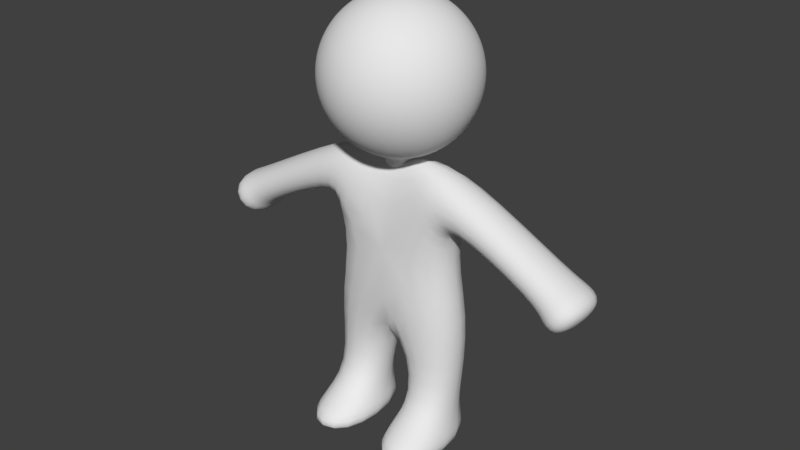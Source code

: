 # Source: Body0pinkOld.blend  (saved by Blender 2.77.0; exported with 4.5.12 LTS)
import bpy
from mathutils import Matrix  # noqa: F401  (used for matrix-valued properties, if any)

bpy.ops.wm.read_factory_settings(use_empty=True)
scene = bpy.context.scene
scene.name = 'Scene'

# ---- collections
col_collection_1 = bpy.data.collections.new('Collection 1'); scene.collection.children.link(col_collection_1)

# ---- materials (node trees are filled in below, after node groups)
mat_characters = bpy.data.materials.new('Characters')
mat_characters.alpha_threshold = 0.0
mat_characters.use_transparent_shadow = False
mat_characters.roughness = 0.5

# ---- material node trees

# ---- world
world_world = bpy.data.worlds.new('World'); scene.world = world_world
world_world.color = (0.05088, 0.05088, 0.05088)
world_world.use_sun_shadow = False
world_world.sun_shadow_jitter_overblur = 0.0
world_world.cycles.sampling_method = 'MANUAL'
world_world.light_settings.ao_factor = 0.1

# ---- meshes
me_sphere = bpy.data.meshes.new('Sphere')
me_sphere.from_pydata([(-0.1662, 3.828e-06, 2.233), (-0.326, 3.828e-06, 2.185), (-0.4733, 3.828e-06, 2.106), (-0.6024, 3.828e-06, 2.0), (-0.7084, 3.828e-06, 1.871), (-0.7871, 3.828e-06, 1.724), (-0.8356, 3.828e-06, 1.564), (-0.852, 3.828e-06, 1.398), (-0.8356, 3.828e-06, 1.231), (-0.7871, 3.828e-06, 1.071), (-0.7084, 3.828e-06, 0.9242), (-0.6024, 3.828e-06, 0.7951), (-0.4733, 3.828e-06, 0.6891), (-0.326, 3.828e-06, 0.6104), (-0.1662, 3.828e-06, 0.5619), (-0.163, 0.03243, 2.233), (-0.3198, 0.06361, 2.185), (-0.4642, 0.09234, 2.106), (-0.5908, 0.1175, 2.0), (-0.6948, 0.1382, 1.871), (-0.772, 0.1536, 1.724), (-0.8195, 0.163, 1.564), (-0.8356, 0.1662, 1.398), (-0.8195, 0.163, 1.231), (-0.772, 0.1536, 1.071), (-0.6948, 0.1382, 0.9242), (-0.5908, 0.1175, 0.7951), (-0.4642, 0.09234, 0.6891), (-0.3198, 0.06361, 0.6104), (-0.163, 0.03243, 0.5619), (-0.1536, 0.06361, 2.233), (-0.3012, 0.1248, 2.185), (-0.4373, 0.1811, 2.106), (-0.5566, 0.2305, 2.0), (-0.6545, 0.2711, 1.871), (-0.7272, 0.3012, 1.724), (-0.772, 0.3198, 1.564), (-0.7871, 0.326, 1.398), (-0.772, 0.3198, 1.231), (-0.7272, 0.3012, 1.071), (-0.6545, 0.2711, 0.9242), (-0.5566, 0.2305, 0.7951), (-0.4373, 0.1811, 0.6891), (-0.3012, 0.1248, 0.6104), (-0.1536, 0.06361, 0.5619), (-0.1382, 0.09234, 2.233), (-0.2711, 0.1811, 2.185), (-0.3936, 0.263, 2.106), (-0.5009, 0.3347, 2.0), (-0.589, 0.3936, 1.871), (-0.6545, 0.4373, 1.724), (-0.6948, 0.4642, 1.564), (-0.7084, 0.4733, 1.398), (-0.6948, 0.4642, 1.231), (-0.6545, 0.4373, 1.071), (-0.589, 0.3936, 0.9242), (-0.5009, 0.3347, 0.7951), (-0.3936, 0.263, 0.6891), (-0.2711, 0.1811, 0.6104), (-0.1382, 0.09234, 0.5619), (-0.1175, 0.1175, 2.233), (-0.2305, 0.2305, 2.185), (-0.3347, 0.3347, 2.106), (-0.426, 0.426, 2.0), (-0.5009, 0.5009, 1.871), (-0.5566, 0.5566, 1.724), (-0.5908, 0.5909, 1.564), (-0.6024, 0.6024, 1.398), (-0.5908, 0.5909, 1.231), (-0.5566, 0.5566, 1.071), (-0.5009, 0.5009, 0.9242), (-0.426, 0.426, 0.7951), (-0.3347, 0.3347, 0.6891), (-0.2305, 0.2305, 0.6104), (-0.1175, 0.1175, 0.5619), (-0.09234, 0.1382, 2.233), (-0.1811, 0.2711, 2.185), (-0.263, 0.3936, 2.106), (-0.3347, 0.5009, 2.0), (-0.3936, 0.589, 1.871), (-0.4373, 0.6545, 1.724), (-0.4642, 0.6948, 1.564), (-0.4733, 0.7084, 1.398), (-0.4642, 0.6948, 1.231), (-0.4373, 0.6545, 1.071), (-0.3936, 0.589, 0.9242), (-0.3347, 0.5009, 0.7951), (-0.263, 0.3936, 0.6891), (-0.1811, 0.2711, 0.6104), (-0.09234, 0.1382, 0.5619), (-0.0636, 0.1536, 2.233), (-0.1248, 0.3012, 2.185), (-0.1811, 0.4373, 2.106), (-0.2305, 0.5566, 2.0), (-0.2711, 0.6545, 1.871), (-0.3012, 0.7272, 1.724), (-0.3198, 0.772, 1.564), (-0.326, 0.7871, 1.398), (-0.3198, 0.772, 1.231), (-0.3012, 0.7272, 1.071), (-0.2711, 0.6545, 0.9242), (-0.2305, 0.5566, 0.7951), (-0.1811, 0.4373, 0.6891), (-0.1248, 0.3012, 0.6104), (-0.0636, 0.1536, 0.5619), (-0.03243, 0.163, 2.233), (-0.0636, 0.3198, 2.185), (-0.09234, 0.4642, 2.106), (-0.1175, 0.5909, 2.0), (-0.1382, 0.6948, 1.871), (-0.1536, 0.772, 1.724), (-0.163, 0.8195, 1.564), (-0.1662, 0.8356, 1.398), (-0.163, 0.8195, 1.231), (-0.1536, 0.772, 1.071), (-0.1382, 0.6948, 0.9242), (-0.1175, 0.5909, 0.7951), (-0.09234, 0.4642, 0.6891), (-0.0636, 0.3198, 0.6104), (-0.03243, 0.163, 0.5619), (7.029e-07, 0.1662, 2.233), (7.029e-07, 0.326, 2.185), (7.029e-07, 0.4733, 2.106), (7.029e-07, 0.6024, 2.0), (7.029e-07, 0.7084, 1.871), (6.014e-07, 0.7871, 1.724), (7.029e-07, 0.8356, 1.564), (7.029e-07, 0.852, 1.398), (7.029e-07, 0.8356, 1.231), (6.014e-07, 0.7871, 1.071), (7.029e-07, 0.7084, 0.9242), (7.029e-07, 0.6024, 0.7951), (7.029e-07, 0.4733, 0.6891), (7.029e-07, 0.326, 0.6104), (7.029e-07, 0.1662, 0.5619), (0.03243, 0.163, 2.233), (0.06361, 0.3198, 2.185), (0.09234, 0.4642, 2.106), (0.1175, 0.5909, 2.0), (0.1382, 0.6948, 1.871), (0.1536, 0.772, 1.724), (0.163, 0.8195, 1.564), (0.1662, 0.8356, 1.398), (0.163, 0.8195, 1.231), (0.1536, 0.772, 1.071), (0.1382, 0.6948, 0.9242), (0.1175, 0.5909, 0.7951), (0.09234, 0.4642, 0.6891), (0.06361, 0.3198, 0.6104), (0.03243, 0.163, 0.5619), (0.06361, 0.1536, 2.233), (0.1248, 0.3012, 2.185), (0.1811, 0.4373, 2.106), (0.2305, 0.5566, 2.0), (0.2711, 0.6545, 1.871), (0.3012, 0.7272, 1.724), (0.3198, 0.772, 1.564), (0.326, 0.7871, 1.398), (0.3198, 0.772, 1.231), (0.3012, 0.7272, 1.071), (0.2711, 0.6545, 0.9242), (0.2305, 0.5566, 0.7951), (0.1811, 0.4373, 0.6891), (0.1248, 0.3012, 0.6104), (0.06361, 0.1536, 0.5619), (0.09234, 0.1382, 2.233), (0.1811, 0.2711, 2.185), (0.263, 0.3936, 2.106), (0.3347, 0.5009, 2.0), (0.3936, 0.589, 1.871), (0.4373, 0.6545, 1.724), (0.4642, 0.6948, 1.564), (0.4733, 0.7084, 1.398), (0.4642, 0.6948, 1.231), (0.4373, 0.6545, 1.071), (0.3936, 0.589, 0.9242), (0.3347, 0.5009, 0.7951), (0.263, 0.3936, 0.6891), (0.1811, 0.2711, 0.6104), (0.09234, 0.1382, 0.5619), (0.1175, 0.1175, 2.233), (0.2305, 0.2305, 2.185), (0.3347, 0.3347, 2.106), (0.426, 0.426, 2.0), (0.5009, 0.5009, 1.871), (0.5566, 0.5566, 1.724), (0.5908, 0.5909, 1.564), (0.6024, 0.6024, 1.398), (0.5908, 0.5909, 1.231), (0.5566, 0.5566, 1.071), (0.5009, 0.5009, 0.9242), (0.426, 0.426, 0.7951), (0.3347, 0.3347, 0.6891), (0.2305, 0.2305, 0.6104), (0.1175, 0.1175, 0.5619), (0.1382, 0.09234, 2.233), (0.2711, 0.1811, 2.185), (0.3936, 0.263, 2.106), (0.5009, 0.3347, 2.0), (0.589, 0.3936, 1.871), (0.6545, 0.4373, 1.724), (0.6948, 0.4642, 1.564), (0.7084, 0.4733, 1.398), (0.6948, 0.4642, 1.231), (0.6545, 0.4373, 1.071), (0.589, 0.3936, 0.9242), (0.5009, 0.3347, 0.7951), (0.3936, 0.263, 0.6891), (0.2711, 0.1811, 0.6104), (0.1382, 0.09234, 0.5619), (0.1536, 0.06361, 2.233), (0.3012, 0.1248, 2.185), (0.4373, 0.1811, 2.106), (0.5566, 0.2305, 2.0), (0.6545, 0.2711, 1.871), (0.7272, 0.3012, 1.724), (0.772, 0.3198, 1.564), (0.7871, 0.326, 1.398), (0.772, 0.3198, 1.231), (0.7272, 0.3012, 1.071), (0.6545, 0.2711, 0.9242), (0.5566, 0.2305, 0.7951), (0.4373, 0.1811, 0.6891), (0.3012, 0.1248, 0.6104), (0.1536, 0.06361, 0.5619), (0.163, 0.03243, 2.233), (0.3198, 0.06361, 2.185), (0.4642, 0.09234, 2.106), (0.5908, 0.1175, 2.0), (0.6948, 0.1382, 1.871), (0.772, 0.1536, 1.724), (0.8195, 0.163, 1.564), (0.8356, 0.1662, 1.398), (0.8195, 0.163, 1.231), (0.772, 0.1536, 1.071), (0.6948, 0.1382, 0.9242), (0.5908, 0.1175, 0.7951), (0.4642, 0.09234, 0.6891), (0.3198, 0.06361, 0.6104), (0.163, 0.03243, 0.5619), (0.1662, 3.828e-06, 2.233), (0.326, 3.828e-06, 2.185), (0.4733, 3.828e-06, 2.106), (0.6024, 3.828e-06, 2.0), (0.7084, 3.828e-06, 1.871), (0.7871, 3.828e-06, 1.724), (0.8356, 3.828e-06, 1.564), (0.852, 3.828e-06, 1.398), (0.8356, 3.828e-06, 1.231), (0.7871, 3.828e-06, 1.071), (0.7084, 3.828e-06, 0.9242), (0.6024, 3.828e-06, 0.7951), (0.4733, 3.828e-06, 0.6891), (0.326, 3.828e-06, 0.6104), (0.1662, 3.828e-06, 0.5619), (0.163, -0.03242, 2.233), (0.3198, -0.0636, 2.185), (0.4642, -0.09234, 2.106), (0.5908, -0.1175, 2.0), (0.6948, -0.1382, 1.871), (0.772, -0.1536, 1.724), (0.8195, -0.163, 1.564), (0.8356, -0.1662, 1.398), (0.8195, -0.163, 1.231), (0.772, -0.1536, 1.071), (0.6948, -0.1382, 0.9242), (0.5908, -0.1175, 0.7951), (0.4642, -0.09234, 0.6891), (0.3198, -0.0636, 0.6104), (0.163, -0.03242, 0.5619), (0.1536, -0.0636, 2.233), (0.3012, -0.1248, 2.185), (0.4373, -0.1811, 2.106), (0.5566, -0.2305, 2.0), (0.6545, -0.2711, 1.871), (0.7272, -0.3012, 1.724), (0.772, -0.3198, 1.564), (0.7871, -0.326, 1.398), (0.772, -0.3198, 1.231), (0.7272, -0.3012, 1.071), (0.6545, -0.2711, 0.9242), (0.5566, -0.2305, 0.7951), (0.4373, -0.1811, 0.6891), (0.3012, -0.1248, 0.6104), (0.1536, -0.0636, 0.5619), (0.1382, -0.09234, 2.233), (0.2711, -0.1811, 2.185), (0.3936, -0.263, 2.106), (0.5009, -0.3347, 2.0), (0.589, -0.3935, 1.871), (0.6545, -0.4373, 1.724), (0.6948, -0.4642, 1.564), (0.7084, -0.4733, 1.398), (0.6948, -0.4642, 1.231), (0.6545, -0.4373, 1.071), (0.589, -0.3935, 0.9242), (0.5009, -0.3347, 0.7951), (0.3936, -0.263, 0.6891), (0.2711, -0.1811, 0.6104), (0.1382, -0.09234, 0.5619), (0.1175, -0.1175, 2.233), (0.2305, -0.2305, 2.185), (0.3347, -0.3347, 2.106), (0.426, -0.426, 2.0), (0.5009, -0.5009, 1.871), (0.5566, -0.5566, 1.724), (0.5908, -0.5908, 1.564), (0.6024, -0.6024, 1.398), (0.5908, -0.5908, 1.231), (0.5566, -0.5566, 1.071), (0.5009, -0.5009, 0.9242), (0.426, -0.426, 0.7951), (0.3347, -0.3347, 0.6891), (0.2305, -0.2305, 0.6104), (0.1175, -0.1175, 0.5619), (0.09234, -0.1382, 2.233), (0.1811, -0.2711, 2.185), (0.263, -0.3935, 2.106), (0.3347, -0.5009, 2.0), (0.3936, -0.589, 1.871), (0.4373, -0.6544, 1.724), (0.4642, -0.6948, 1.564), (0.4733, -0.7084, 1.398), (0.4642, -0.6948, 1.231), (0.4373, -0.6544, 1.071), (0.3936, -0.589, 0.9242), (0.3347, -0.5009, 0.7951), (0.263, -0.3935, 0.6891), (0.1811, -0.2711, 0.6104), (0.09234, -0.1382, 0.5619), (0.06361, -0.1536, 2.233), (0.1248, -0.3012, 2.185), (0.1811, -0.4373, 2.106), (0.2305, -0.5566, 2.0), (0.2711, -0.6544, 1.871), (0.3012, -0.7272, 1.724), (0.3198, -0.772, 1.564), (0.326, -0.7871, 1.398), (0.3198, -0.772, 1.231), (0.3012, -0.7272, 1.071), (0.2711, -0.6544, 0.9242), (0.2305, -0.5566, 0.7951), (0.1811, -0.4373, 0.6891), (0.1248, -0.3012, 0.6104), (0.06361, -0.1536, 0.5619), (0.03243, -0.163, 2.233), (0.06361, -0.3198, 2.185), (0.09234, -0.4642, 2.106), (0.1175, -0.5908, 2.0), (0.1382, -0.6948, 1.871), (0.1536, -0.772, 1.724), (0.163, -0.8195, 1.564), (0.1662, -0.8356, 1.398), (0.163, -0.8195, 1.231), (0.1536, -0.772, 1.071), (0.1382, -0.6948, 0.9242), (0.1175, -0.5908, 0.7951), (0.09234, -0.4642, 0.6891), (0.06361, -0.3198, 0.6104), (0.03243, -0.163, 0.5619), (7.029e-07, -0.1662, 2.233), (6.014e-07, -0.326, 2.185), (6.014e-07, -0.4733, 2.106), (6.014e-07, -0.6024, 2.0), (4.998e-07, -0.7084, 1.871), (7.029e-07, -0.7871, 1.724), (4.998e-07, -0.8356, 1.564), (4.998e-07, -0.852, 1.398), (4.998e-07, -0.8356, 1.231), (7.029e-07, -0.7871, 1.071), (4.998e-07, -0.7084, 0.9242), (6.014e-07, -0.6024, 0.7951), (6.014e-07, -0.4733, 0.6891), (6.014e-07, -0.326, 0.6104), (7.029e-07, -0.1662, 0.5619), (-0.03243, -0.163, 2.233), (-0.0636, -0.3198, 2.185), (-0.09234, -0.4642, 2.106), (-0.1175, -0.5908, 2.0), (-0.1382, -0.6948, 1.871), (-0.1536, -0.772, 1.724), (-0.163, -0.8195, 1.564), (-0.1662, -0.8356, 1.398), (-0.163, -0.8195, 1.231), (-0.1536, -0.772, 1.071), (-0.1382, -0.6948, 0.9242), (-0.1175, -0.5908, 0.7951), (-0.09234, -0.4642, 0.6891), (-0.0636, -0.3198, 0.6104), (-0.03243, -0.163, 0.5619), (-0.0636, -0.1536, 2.233), (-0.1248, -0.3012, 2.185), (-0.1811, -0.4373, 2.106), (-0.2305, -0.5566, 2.0), (-0.2711, -0.6544, 1.871), (-0.3012, -0.7272, 1.724), (-0.3198, -0.772, 1.564), (-0.326, -0.7871, 1.398), (-0.3198, -0.772, 1.231), (-0.3012, -0.7272, 1.071), (-0.2711, -0.6544, 0.9242), (-0.2305, -0.5566, 0.7951), (-0.1811, -0.4373, 0.6891), (-0.1248, -0.3012, 0.6104), (-0.0636, -0.1536, 0.5619), (-0.09234, -0.1382, 2.233), (-0.1811, -0.2711, 2.185), (-0.263, -0.3935, 2.106), (-0.3347, -0.5009, 2.0), (-0.3936, -0.589, 1.871), (-0.4373, -0.6544, 1.724), (-0.4642, -0.6948, 1.564), (-0.4733, -0.7084, 1.398), (-0.4642, -0.6948, 1.231), (-0.4373, -0.6544, 1.071), (-0.3936, -0.589, 0.9242), (-0.3347, -0.5009, 0.7951), (-0.263, -0.3935, 0.6891), (-0.1811, -0.2711, 0.6104), (-0.09234, -0.1382, 0.5619), (-0.1175, -0.1175, 2.233), (-0.2305, -0.2305, 2.185), (-0.3347, -0.3347, 2.106), (-0.426, -0.426, 2.0), (-0.5009, -0.5009, 1.871), (-0.5566, -0.5566, 1.724), (-0.5908, -0.5908, 1.564), (-0.6024, -0.6024, 1.398), (-0.5908, -0.5908, 1.231), (-0.5566, -0.5566, 1.071), (-0.5009, -0.5009, 0.9242), (-0.426, -0.426, 0.7951), (-0.3347, -0.3347, 0.6891), (-0.2305, -0.2305, 0.6104), (-0.1175, -0.1175, 0.5619), (-0.1382, -0.09234, 2.233), (-0.2711, -0.1811, 2.185), (-0.3936, -0.263, 2.106), (-0.5009, -0.3347, 2.0), (-0.589, -0.3935, 1.871), (-0.6545, -0.4373, 1.724), (-0.6948, -0.4642, 1.564), (-0.7084, -0.4733, 1.398), (-0.6948, -0.4642, 1.231), (-0.6545, -0.4373, 1.071), (-0.589, -0.3935, 0.9242), (-0.5009, -0.3347, 0.7951), (-0.3936, -0.263, 0.6891), (-0.2711, -0.1811, 0.6104), (-0.1382, -0.09234, 0.5619), (3.982e-07, 3.828e-06, 2.249), (-0.1536, -0.0636, 2.233), (-0.3012, -0.1248, 2.185), (-0.4373, -0.1811, 2.106), (-0.5566, -0.2305, 2.0), (-0.6545, -0.2711, 1.871), (-0.7272, -0.3012, 1.724), (-0.772, -0.3198, 1.564), (-0.7871, -0.326, 1.398), (-0.772, -0.3198, 1.231), (-0.7272, -0.3012, 1.071), (-0.6545, -0.2711, 0.9242), (-0.5566, -0.2305, 0.7951), (-0.4373, -0.1811, 0.6891), (-0.3012, -0.1248, 0.6104), (-0.1536, -0.0636, 0.5619), (-0.163, -0.03242, 2.233), (-0.3198, -0.0636, 2.185), (-0.4642, -0.09234, 2.106), (-0.5908, -0.1175, 2.0), (-0.6948, -0.1382, 1.871), (-0.772, -0.1536, 1.724), (-0.8195, -0.163, 1.564), (-0.8356, -0.1662, 1.398), (-0.8195, -0.163, 1.231), (-0.772, -0.1536, 1.071), (-0.6948, -0.1382, 0.9242), (-0.5908, -0.1175, 0.7951), (-0.4642, -0.09234, 0.6891), (-0.3198, -0.0636, 0.6104), (-0.163, -0.03242, 0.5619), (-0.163, 0.03243, 0.4203), (-0.1662, 3.828e-06, 0.4203), (-0.1536, 0.06361, 0.4203), (-0.1382, 0.09234, 0.4203), (-0.1175, 0.1175, 0.4203), (-0.09234, 0.1382, 0.4203), (-0.0636, 0.1536, 0.4203), (-0.03243, 0.163, 0.4203), (7.029e-07, 0.1662, 0.4203), (0.03243, 0.163, 0.4203), (0.06361, 0.1536, 0.4203), (0.09234, 0.1382, 0.4203), (0.1175, 0.1175, 0.4203), (0.1382, 0.09234, 0.4203), (0.1536, 0.06361, 0.4203), (0.163, 0.03243, 0.4203), (0.1662, 3.828e-06, 0.4203), (0.163, -0.03242, 0.4203), (0.1536, -0.0636, 0.4203), (0.1382, -0.09234, 0.4203), (0.1175, -0.1175, 0.4203), (0.09234, -0.1382, 0.4203), (7.029e-07, 3.828e-06, 0.404), (0.06361, -0.1536, 0.4203), (0.03243, -0.163, 0.4203), (7.029e-07, -0.1662, 0.4203), (-0.03243, -0.163, 0.4203), (-0.0636, -0.1536, 0.4203), (-0.09234, -0.1382, 0.4203), (-0.1175, -0.1175, 0.4203), (-0.1382, -0.09234, 0.4203), (-0.1536, -0.0636, 0.4203), (-0.163, -0.03242, 0.4203), (-0.7899, -0.2907, -0.009315), (-0.7899, 0.2907, -0.009315), (0.7899, 0.2907, -0.009315), (0.7899, -0.2907, -0.009315), (0.7482, 0.2907, 0.5478), (0.7482, -0.2907, 0.5478), (-0.7482, 0.2907, 0.5478), (-0.7482, -0.2907, 0.5478), (-0.679, 0.4329, -0.2373), (-0.679, -0.4329, -0.2373), (0.679, -0.4329, -0.2373), (0.679, 0.4329, -0.2373), (0.2743, 0.2253, 0.6133), (0.2743, -0.2253, 0.6133), (-0.2743, -0.2253, 0.6133), (-0.2743, 0.2253, 0.6133), (1.806, -0.2905, -0.5279), (1.806, 0.2905, -0.5279), (2.077, 0.2905, -0.201), (2.077, -0.2905, -0.201), (-1.806, 0.2905, -0.5279), (-1.806, -0.2905, -0.5279), (-2.077, -0.2905, -0.201), (-2.077, 0.2905, -0.201), (-0.8729, 0.4598, -1.195), (-0.8729, -0.3473, -1.195), (0.8729, -0.3473, -1.195), (0.8729, 0.4598, -1.195), (3.472e-07, -0.3473, -1.224), (3.623e-07, 0.4598, -1.224), (-0.243, 0.2901, -2.282), (-0.7381, 0.2901, -2.282), (-0.7381, -0.1775, -2.282), (-0.243, -0.1775, -2.282), (0.7381, -0.1775, -2.282), (0.7381, 0.2901, -2.282), (0.243, -0.1775, -2.282), (0.243, 0.2901, -2.282), (1.873, -0.3631, -0.6525), (1.873, 0.3631, -0.6525), (2.212, 0.3631, -0.2439), (2.212, -0.3631, -0.2439), (2.075, -0.3631, -0.82), (2.075, 0.3631, -0.82), (2.414, 0.3631, -0.4114), (2.414, -0.3631, -0.4114), (-1.873, 0.3631, -0.6525), (-1.873, -0.3631, -0.6525), (-2.212, -0.3631, -0.2439), (-2.212, 0.3631, -0.2439), (-2.075, 0.3631, -0.82), (-2.075, -0.3631, -0.82), (-2.414, -0.3631, -0.4114), (-2.414, 0.3631, -0.4114), (-0.1193, 0.4351, -2.544), (-0.8619, 0.4351, -2.544), (-0.8619, -0.8773, -2.544), (-0.1193, -0.8773, -2.544), (0.8619, -0.8773, -2.544), (0.8619, 0.3936, -2.544), (0.1193, -0.8773, -2.544), (0.1193, 0.3936, -2.544), (-0.1193, 0.4351, -2.807), (-0.8619, 0.4351, -2.807), (-0.8619, -0.8773, -2.807), (-0.1193, -0.8773, -2.807), (0.8619, -0.8773, -2.807), (0.8619, 0.3936, -2.807), (0.1193, -0.8773, -2.807), (0.1193, 0.3936, -2.807)], [], [(9, 8, 23, 24), (2, 1, 16, 17), (10, 9, 24, 25), (3, 2, 17, 18), (11, 10, 25, 26), (4, 3, 18, 19), (12, 11, 26, 27), (5, 4, 19, 20), (13, 12, 27, 28), (6, 5, 20, 21), (14, 13, 28, 29), (7, 6, 21, 22), (0, 450, 15), (119, 134, 489, 488), (8, 7, 22, 23), (1, 0, 15, 16), (239, 254, 497, 496), (23, 22, 37, 38), (16, 15, 30, 31), (24, 23, 38, 39), (17, 16, 31, 32), (25, 24, 39, 40), (18, 17, 32, 33), (26, 25, 40, 41), (19, 18, 33, 34), (27, 26, 41, 42), (20, 19, 34, 35), (28, 27, 42, 43), (21, 20, 35, 36), (29, 28, 43, 44), (22, 21, 36, 37), (15, 450, 30), (42, 41, 56, 57), (35, 34, 49, 50), (43, 42, 57, 58), (36, 35, 50, 51), (44, 43, 58, 59), (37, 36, 51, 52), (30, 450, 45), (14, 29, 481, 482), (38, 37, 52, 53), (31, 30, 45, 46), (39, 38, 53, 54), (32, 31, 46, 47), (40, 39, 54, 55), (33, 32, 47, 48), (41, 40, 55, 56), (34, 33, 48, 49), (46, 45, 60, 61), (54, 53, 68, 69), (47, 46, 61, 62), (55, 54, 69, 70), (48, 47, 62, 63), (56, 55, 70, 71), (49, 48, 63, 64), (57, 56, 71, 72), (50, 49, 64, 65), (58, 57, 72, 73), (51, 50, 65, 66), (59, 58, 73, 74), (52, 51, 66, 67), (45, 450, 60), (404, 419, 509, 508), (53, 52, 67, 68), (65, 64, 79, 80), (73, 72, 87, 88), (66, 65, 80, 81), (74, 73, 88, 89), (67, 66, 81, 82), (60, 450, 75), (284, 299, 500, 499), (68, 67, 82, 83), (61, 60, 75, 76), (69, 68, 83, 84), (62, 61, 76, 77), (70, 69, 84, 85), (63, 62, 77, 78), (71, 70, 85, 86), (64, 63, 78, 79), (72, 71, 86, 87), (84, 83, 98, 99), (77, 76, 91, 92), (85, 84, 99, 100), (78, 77, 92, 93), (86, 85, 100, 101), (79, 78, 93, 94), (87, 86, 101, 102), (80, 79, 94, 95), (88, 87, 102, 103), (81, 80, 95, 96), (89, 88, 103, 104), (82, 81, 96, 97), (75, 450, 90), (449, 465, 512, 511), (83, 82, 97, 98), (76, 75, 90, 91), (103, 102, 117, 118), (96, 95, 110, 111), (104, 103, 118, 119), (97, 96, 111, 112), (90, 450, 105), (44, 59, 484, 483), (98, 97, 112, 113), (91, 90, 105, 106), (99, 98, 113, 114), (92, 91, 106, 107), (100, 99, 114, 115), (93, 92, 107, 108), (101, 100, 115, 116), (94, 93, 108, 109), (102, 101, 116, 117), (95, 94, 109, 110), (107, 106, 121, 122), (115, 114, 129, 130), (108, 107, 122, 123), (116, 115, 130, 131), (109, 108, 123, 124), (117, 116, 131, 132), (110, 109, 124, 125), (118, 117, 132, 133), (111, 110, 125, 126), (119, 118, 133, 134), (112, 111, 126, 127), (105, 450, 120), (89, 104, 487, 486), (113, 112, 127, 128), (106, 105, 120, 121), (114, 113, 128, 129), (126, 125, 140, 141), (134, 133, 148, 149), (127, 126, 141, 142), (120, 450, 135), (209, 224, 495, 494), (128, 127, 142, 143), (121, 120, 135, 136), (129, 128, 143, 144), (122, 121, 136, 137), (130, 129, 144, 145), (123, 122, 137, 138), (131, 130, 145, 146), (124, 123, 138, 139), (132, 131, 146, 147), (125, 124, 139, 140), (133, 132, 147, 148), (145, 144, 159, 160), (138, 137, 152, 153), (146, 145, 160, 161), (139, 138, 153, 154), (147, 146, 161, 162), (140, 139, 154, 155), (148, 147, 162, 163), (141, 140, 155, 156), (149, 148, 163, 164), (142, 141, 156, 157), (135, 450, 150), (164, 179, 492, 491), (143, 142, 157, 158), (136, 135, 150, 151), (144, 143, 158, 159), (137, 136, 151, 152), (164, 163, 178, 179), (157, 156, 171, 172), (150, 450, 165), (480, 14, 482, 513), (158, 157, 172, 173), (151, 150, 165, 166), (159, 158, 173, 174), (152, 151, 166, 167), (160, 159, 174, 175), (153, 152, 167, 168), (161, 160, 175, 176), (154, 153, 168, 169), (162, 161, 176, 177), (155, 154, 169, 170), (163, 162, 177, 178), (156, 155, 170, 171), (176, 175, 190, 191), (169, 168, 183, 184), (177, 176, 191, 192), (170, 169, 184, 185), (178, 177, 192, 193), (171, 170, 185, 186), (179, 178, 193, 194), (172, 171, 186, 187), (165, 450, 180), (374, 389, 507, 506), (173, 172, 187, 188), (166, 165, 180, 181), (174, 173, 188, 189), (167, 166, 181, 182), (175, 174, 189, 190), (168, 167, 182, 183), (180, 450, 195), (254, 269, 498, 497), (188, 187, 202, 203), (181, 180, 195, 196), (189, 188, 203, 204), (182, 181, 196, 197), (190, 189, 204, 205), (183, 182, 197, 198), (191, 190, 205, 206), (184, 183, 198, 199), (192, 191, 206, 207), (185, 184, 199, 200), (193, 192, 207, 208), (186, 185, 200, 201), (194, 193, 208, 209), (187, 186, 201, 202), (199, 198, 213, 214), (207, 206, 221, 222), (200, 199, 214, 215), (208, 207, 222, 223), (201, 200, 215, 216), (209, 208, 223, 224), (202, 201, 216, 217), (195, 450, 210), (419, 434, 510, 509), (203, 202, 217, 218), (196, 195, 210, 211), (204, 203, 218, 219), (197, 196, 211, 212), (205, 204, 219, 220), (198, 197, 212, 213), (206, 205, 220, 221), (218, 217, 232, 233), (211, 210, 225, 226), (219, 218, 233, 234), (212, 211, 226, 227), (220, 219, 234, 235), (213, 212, 227, 228), (221, 220, 235, 236), (214, 213, 228, 229), (222, 221, 236, 237), (215, 214, 229, 230), (223, 222, 237, 238), (216, 215, 230, 231), (224, 223, 238, 239), (217, 216, 231, 232), (210, 450, 225), (329, 344, 504, 502), (237, 236, 251, 252), (230, 229, 244, 245), (238, 237, 252, 253), (231, 230, 245, 246), (239, 238, 253, 254), (232, 231, 246, 247), (225, 450, 240), (134, 149, 490, 489), (233, 232, 247, 248), (226, 225, 240, 241), (234, 233, 248, 249), (227, 226, 241, 242), (235, 234, 249, 250), (228, 227, 242, 243), (236, 235, 250, 251), (229, 228, 243, 244), (241, 240, 255, 256), (249, 248, 263, 264), (242, 241, 256, 257), (250, 249, 264, 265), (243, 242, 257, 258), (251, 250, 265, 266), (244, 243, 258, 259), (252, 251, 266, 267), (245, 244, 259, 260), (253, 252, 267, 268), (246, 245, 260, 261), (254, 253, 268, 269), (247, 246, 261, 262), (240, 450, 255), (59, 74, 485, 484), (248, 247, 262, 263), (260, 259, 274, 275), (268, 267, 282, 283), (261, 260, 275, 276), (269, 268, 283, 284), (262, 261, 276, 277), (255, 450, 270), (299, 314, 501, 500), (263, 262, 277, 278), (256, 255, 270, 271), (264, 263, 278, 279), (257, 256, 271, 272), (265, 264, 279, 280), (258, 257, 272, 273), (266, 265, 280, 281), (259, 258, 273, 274), (267, 266, 281, 282), (279, 278, 293, 294), (272, 271, 286, 287), (280, 279, 294, 295), (273, 272, 287, 288), (281, 280, 295, 296), (274, 273, 288, 289), (282, 281, 296, 297), (275, 274, 289, 290), (283, 282, 297, 298), (276, 275, 290, 291), (284, 283, 298, 299), (277, 276, 291, 292), (270, 450, 285), (179, 194, 493, 492), (278, 277, 292, 293), (271, 270, 285, 286), (298, 297, 312, 313), (291, 290, 305, 306), (299, 298, 313, 314), (292, 291, 306, 307), (285, 450, 300), (465, 480, 513, 512), (293, 292, 307, 308), (286, 285, 300, 301), (294, 293, 308, 309), (287, 286, 301, 302), (295, 294, 309, 310), (288, 287, 302, 303), (296, 295, 310, 311), (289, 288, 303, 304), (297, 296, 311, 312), (290, 289, 304, 305), (310, 309, 324, 325), (303, 302, 317, 318), (311, 310, 325, 326), (304, 303, 318, 319), (312, 311, 326, 327), (305, 304, 319, 320), (313, 312, 327, 328), (306, 305, 320, 321), (314, 313, 328, 329), (307, 306, 321, 322), (300, 450, 315), (344, 359, 505, 504), (308, 307, 322, 323), (301, 300, 315, 316), (309, 308, 323, 324), (302, 301, 316, 317), (329, 328, 343, 344), (322, 321, 336, 337), (315, 450, 330), (224, 239, 496, 495), (323, 322, 337, 338), (316, 315, 330, 331), (324, 323, 338, 339), (317, 316, 331, 332), (325, 324, 339, 340), (318, 317, 332, 333), (326, 325, 340, 341), (319, 318, 333, 334), (327, 326, 341, 342), (320, 319, 334, 335), (328, 327, 342, 343), (321, 320, 335, 336), (333, 332, 347, 348), (341, 340, 355, 356), (334, 333, 348, 349), (342, 341, 356, 357), (335, 334, 349, 350), (343, 342, 357, 358), (336, 335, 350, 351), (344, 343, 358, 359), (337, 336, 351, 352), (330, 450, 345), (104, 119, 488, 487), (338, 337, 352, 353), (331, 330, 345, 346), (339, 338, 353, 354), (332, 331, 346, 347), (340, 339, 354, 355), (352, 351, 366, 367), (345, 450, 360), (389, 404, 508, 507), (353, 352, 367, 368), (346, 345, 360, 361), (354, 353, 368, 369), (347, 346, 361, 362), (355, 354, 369, 370), (348, 347, 362, 363), (356, 355, 370, 371), (349, 348, 363, 364), (357, 356, 371, 372), (350, 349, 364, 365), (358, 357, 372, 373), (351, 350, 365, 366), (359, 358, 373, 374), (371, 370, 385, 386), (364, 363, 378, 379), (372, 371, 386, 387), (365, 364, 379, 380), (373, 372, 387, 388), (366, 365, 380, 381), (374, 373, 388, 389), (367, 366, 381, 382), (360, 450, 375), (149, 164, 491, 490), (368, 367, 382, 383), (361, 360, 375, 376), (369, 368, 383, 384), (362, 361, 376, 377), (370, 369, 384, 385), (363, 362, 377, 378), (375, 450, 390), (29, 44, 483, 481), (383, 382, 397, 398), (376, 375, 390, 391), (384, 383, 398, 399), (377, 376, 391, 392), (385, 384, 399, 400), (378, 377, 392, 393), (386, 385, 400, 401), (379, 378, 393, 394), (387, 386, 401, 402), (380, 379, 394, 395), (388, 387, 402, 403), (381, 380, 395, 396), (389, 388, 403, 404), (382, 381, 396, 397), (394, 393, 408, 409), (402, 401, 416, 417), (395, 394, 409, 410), (403, 402, 417, 418), (396, 395, 410, 411), (404, 403, 418, 419), (397, 396, 411, 412), (390, 450, 405), (269, 284, 499, 498), (398, 397, 412, 413), (391, 390, 405, 406), (399, 398, 413, 414), (392, 391, 406, 407), (400, 399, 414, 415), (393, 392, 407, 408), (401, 400, 415, 416), (413, 412, 427, 428), (406, 405, 420, 421), (414, 413, 428, 429), (407, 406, 421, 422), (415, 414, 429, 430), (408, 407, 422, 423), (416, 415, 430, 431), (409, 408, 423, 424), (417, 416, 431, 432), (410, 409, 424, 425), (418, 417, 432, 433), (411, 410, 425, 426), (419, 418, 433, 434), (412, 411, 426, 427), (405, 450, 420), (434, 449, 511, 510), (432, 431, 446, 447), (425, 424, 439, 440), (433, 432, 447, 448), (426, 425, 440, 441), (434, 433, 448, 449), (427, 426, 441, 442), (420, 450, 435), (314, 329, 502, 501), (428, 427, 442, 443), (421, 420, 435, 436), (429, 428, 443, 444), (422, 421, 436, 437), (430, 429, 444, 445), (423, 422, 437, 438), (431, 430, 445, 446), (424, 423, 438, 439), (444, 443, 459, 460), (437, 436, 452, 453), (445, 444, 460, 461), (438, 437, 453, 454), (446, 445, 461, 462), (439, 438, 454, 455), (447, 446, 462, 463), (440, 439, 455, 456), (448, 447, 463, 464), (441, 440, 456, 457), (449, 448, 464, 465), (442, 441, 457, 458), (435, 450, 451), (359, 374, 506, 505), (443, 442, 458, 459), (436, 435, 451, 452), (464, 463, 478, 479), (457, 456, 471, 472), (465, 464, 479, 480), (458, 457, 472, 473), (451, 450, 466), (194, 209, 494, 493), (459, 458, 473, 474), (452, 451, 466, 467), (460, 459, 474, 475), (453, 452, 467, 468), (461, 460, 475, 476), (454, 453, 468, 469), (462, 461, 476, 477), (455, 454, 469, 470), (463, 462, 477, 478), (456, 455, 470, 471), (468, 467, 1, 2), (476, 475, 9, 10), (469, 468, 2, 3), (477, 476, 10, 11), (470, 469, 3, 4), (478, 477, 11, 12), (471, 470, 4, 5), (479, 478, 12, 13), (472, 471, 5, 6), (480, 479, 13, 14), (473, 472, 6, 7), (466, 450, 0), (74, 89, 486, 485), (474, 473, 7, 8), (467, 466, 0, 1), (475, 474, 8, 9), (503, 482, 481), (503, 481, 483), (503, 483, 484), (503, 484, 485), (503, 485, 486), (503, 486, 487), (503, 487, 488), (503, 488, 489), (503, 489, 490), (503, 490, 491), (503, 491, 492), (503, 492, 493), (503, 493, 494), (503, 494, 495), (503, 495, 496), (503, 496, 497), (503, 497, 498), (503, 498, 499), (503, 499, 500), (503, 500, 501), (503, 501, 502), (503, 502, 504), (503, 504, 505), (503, 505, 506), (503, 506, 507), (503, 507, 508), (503, 508, 509), (503, 509, 510), (503, 510, 511), (503, 511, 512), (503, 512, 513), (503, 513, 482), (527, 528, 523, 539, 542, 540, 524), (521, 520, 537, 536), (527, 526, 529, 528), (525, 524, 540, 541), (523, 522, 538, 539), (519, 517, 530, 533), (529, 526, 525, 541, 543, 538, 522), (514, 515, 522, 523), (516, 517, 524, 525), (518, 516, 525, 526), (519, 518, 526, 527), (520, 521, 528, 529), (521, 514, 523, 528), (515, 520, 529, 522), (517, 519, 527, 524), (530, 531, 553, 552), (518, 519, 533, 532), (517, 516, 531, 530), (516, 518, 532, 531), (537, 534, 560, 563), (515, 514, 535, 534), (514, 521, 536, 535), (520, 515, 534, 537), (542, 547, 544, 543), (542, 539, 546, 547), (539, 538, 545, 546), (540, 542, 550, 548), (541, 540, 548, 549), (538, 543, 544, 545), (543, 541, 549, 551), (542, 543, 551, 550), (545, 544, 568, 569), (547, 546, 570, 571), (555, 552, 556, 559), (533, 530, 552, 555), (531, 532, 554, 553), (532, 533, 555, 554), (558, 559, 556, 557), (553, 554, 558, 557), (554, 555, 559, 558), (552, 553, 557, 556), (561, 562, 566, 565), (536, 537, 563, 562), (535, 536, 562, 561), (534, 535, 561, 560), (566, 567, 564, 565), (560, 561, 565, 564), (563, 560, 564, 567), (562, 563, 567, 566), (569, 568, 576, 577), (571, 570, 578, 579), (550, 551, 575, 574), (548, 550, 574, 572), (544, 547, 571, 568), (546, 545, 569, 570), (551, 549, 573, 575), (549, 548, 572, 573), (582, 583, 581, 580), (578, 577, 576, 579), (574, 575, 583, 582), (572, 574, 582, 580), (568, 571, 579, 576), (570, 569, 577, 578), (575, 573, 581, 583), (573, 572, 580, 581)])
me_sphere.polygons.foreach_set('use_smooth', [True] * 609)
_uv = me_sphere.uv_layers.new(name='UVMap')
_uv.uv.foreach_set('vector', [0.4179, 0.7818, 0.4179, 0.7781, 0.4224, 0.7781, 0.4221, 0.7818, 0.3618, 0.7193, 0.3578, 0.7192, 0.3576, 0.7178, 0.3615, 0.7172, 0.4179, 0.7852, 0.4179, 0.7818, 0.4221, 0.7818, 0.4217, 0.7852, 0.3653, 0.7194, 0.3618, 0.7193, 0.3615, 0.7172, 0.365, 0.7167, 0.4179, 0.7881, 0.4179, 0.7852, 0.4217, 0.7852, 0.4211, 0.7881, 0.4179, 0.7634, 0.4179, 0.7605, 0.4211, 0.7605, 0.4217, 0.7634, 0.3618, 0.7483, 0.3653, 0.7484, 0.365, 0.7511, 0.3615, 0.7504, 0.4179, 0.7668, 0.4179, 0.7634, 0.4217, 0.7634, 0.4221, 0.7668, 0.3578, 0.7482, 0.3618, 0.7483, 0.3615, 0.7504, 0.3576, 0.7497, 0.4179, 0.7705, 0.4179, 0.7668, 0.4221, 0.7668, 0.4224, 0.7705, 0.3534, 0.7482, 0.3578, 0.7482, 0.3576, 0.7497, 0.3533, 0.7489, 0.4179, 0.7743, 0.4179, 0.7705, 0.4224, 0.7705, 0.4225, 0.7743, 0.3534, 0.7192, 0.3489, 0.7192, 0.3533, 0.7185, 0.3251, 0.7746, 0.3251, 0.7738, 0.3289, 0.7738, 0.3289, 0.7746, 0.4179, 0.7781, 0.4179, 0.7743, 0.4225, 0.7743, 0.4224, 0.7781, 0.3578, 0.7192, 0.3534, 0.7192, 0.3533, 0.7185, 0.3576, 0.7178, 0.4566, 0.7207, 0.4566, 0.72, 0.4605, 0.72, 0.4605, 0.7207, 0.4224, 0.7781, 0.4225, 0.7743, 0.4268, 0.7743, 0.4267, 0.7781, 0.3576, 0.7178, 0.3533, 0.7185, 0.3531, 0.7177, 0.3571, 0.7164, 0.4221, 0.7818, 0.4224, 0.7781, 0.4267, 0.7781, 0.4261, 0.7818, 0.3615, 0.7172, 0.3576, 0.7178, 0.3571, 0.7164, 0.3608, 0.7152, 0.4217, 0.7852, 0.4221, 0.7818, 0.4261, 0.7818, 0.4253, 0.7852, 0.365, 0.7167, 0.3615, 0.7172, 0.3608, 0.7152, 0.364, 0.7141, 0.4211, 0.7881, 0.4217, 0.7852, 0.4253, 0.7852, 0.4242, 0.7882, 0.4217, 0.7634, 0.4211, 0.7605, 0.4242, 0.7605, 0.4253, 0.7634, 0.3615, 0.7504, 0.365, 0.7511, 0.364, 0.7537, 0.3608, 0.7524, 0.4221, 0.7668, 0.4217, 0.7634, 0.4253, 0.7634, 0.4261, 0.7668, 0.3576, 0.7497, 0.3615, 0.7504, 0.3608, 0.7524, 0.3571, 0.7511, 0.4224, 0.7705, 0.4221, 0.7668, 0.4261, 0.7668, 0.4267, 0.7705, 0.3533, 0.7489, 0.3576, 0.7497, 0.3571, 0.7511, 0.353, 0.7497, 0.4225, 0.7743, 0.4224, 0.7705, 0.4267, 0.7705, 0.4268, 0.7743, 0.3533, 0.7185, 0.3489, 0.7192, 0.3531, 0.7177, 0.3608, 0.7524, 0.364, 0.7537, 0.3625, 0.7561, 0.3596, 0.7543, 0.4261, 0.7668, 0.4253, 0.7634, 0.4287, 0.7634, 0.4299, 0.7668, 0.3571, 0.7511, 0.3608, 0.7524, 0.3596, 0.7543, 0.3563, 0.7524, 0.4267, 0.7705, 0.4261, 0.7668, 0.4299, 0.7668, 0.4306, 0.7705, 0.353, 0.7497, 0.3571, 0.7511, 0.3563, 0.7524, 0.3526, 0.7503, 0.4268, 0.7743, 0.4267, 0.7705, 0.4306, 0.7705, 0.4308, 0.7743, 0.3531, 0.7177, 0.3489, 0.7192, 0.3526, 0.7171, 0.4566, 0.7146, 0.4566, 0.7138, 0.4605, 0.7138, 0.4605, 0.7146, 0.4267, 0.7781, 0.4268, 0.7743, 0.4308, 0.7743, 0.4306, 0.7781, 0.3571, 0.7164, 0.3531, 0.7177, 0.3526, 0.7171, 0.3563, 0.7151, 0.4261, 0.7818, 0.4267, 0.7781, 0.4306, 0.7781, 0.4299, 0.7818, 0.3608, 0.7152, 0.3571, 0.7164, 0.3563, 0.7151, 0.3596, 0.7133, 0.4253, 0.7852, 0.4261, 0.7818, 0.4299, 0.7818, 0.4287, 0.7852, 0.364, 0.7141, 0.3608, 0.7152, 0.3596, 0.7133, 0.3625, 0.7117, 0.4242, 0.7882, 0.4253, 0.7852, 0.4287, 0.7852, 0.4271, 0.7882, 0.4253, 0.7634, 0.4242, 0.7605, 0.4271, 0.7605, 0.4287, 0.7634, 0.3563, 0.7151, 0.3526, 0.7171, 0.3521, 0.7165, 0.3552, 0.7139, 0.4299, 0.7818, 0.4306, 0.7781, 0.434, 0.7781, 0.4331, 0.7818, 0.3596, 0.7133, 0.3563, 0.7151, 0.3552, 0.7139, 0.358, 0.7116, 0.4287, 0.7852, 0.4299, 0.7818, 0.4331, 0.7818, 0.4316, 0.7852, 0.3625, 0.7117, 0.3596, 0.7133, 0.358, 0.7116, 0.3605, 0.7096, 0.3625, 0.7561, 0.3649, 0.7575, 0.3625, 0.76, 0.3605, 0.7582, 0.3649, 0.7105, 0.3625, 0.7117, 0.3605, 0.7096, 0.3625, 0.708, 0.3596, 0.7543, 0.3625, 0.7561, 0.3605, 0.7582, 0.358, 0.756, 0.4299, 0.7668, 0.4287, 0.7634, 0.4316, 0.7635, 0.4331, 0.7668, 0.3563, 0.7524, 0.3596, 0.7543, 0.358, 0.756, 0.3551, 0.7535, 0.4306, 0.7705, 0.4299, 0.7668, 0.4331, 0.7668, 0.434, 0.7705, 0.3526, 0.7503, 0.3563, 0.7524, 0.3551, 0.7535, 0.3521, 0.7509, 0.4308, 0.7743, 0.4306, 0.7705, 0.434, 0.7705, 0.4343, 0.7743, 0.3526, 0.7171, 0.3489, 0.7192, 0.3521, 0.7165, 0.3249, 0.7753, 0.3249, 0.7759, 0.3211, 0.7759, 0.3211, 0.7753, 0.4306, 0.7781, 0.4308, 0.7743, 0.4343, 0.7743, 0.434, 0.7781, 0.3292, 0.7645, 0.3276, 0.768, 0.3247, 0.7678, 0.3259, 0.7643, 0.3551, 0.7535, 0.358, 0.756, 0.356, 0.7573, 0.3538, 0.7545, 0.3301, 0.7608, 0.3292, 0.7645, 0.3259, 0.7643, 0.3266, 0.7606, 0.3521, 0.7509, 0.3551, 0.7535, 0.3538, 0.7545, 0.3514, 0.7514, 0.3304, 0.757, 0.3301, 0.7608, 0.3266, 0.7606, 0.3269, 0.7568, 0.3521, 0.7165, 0.3489, 0.7192, 0.3514, 0.716, 0.4566, 0.7185, 0.4566, 0.7178, 0.4605, 0.7178, 0.4605, 0.7185, 0.3301, 0.7532, 0.3304, 0.757, 0.3269, 0.7568, 0.3266, 0.753, 0.3552, 0.7139, 0.3521, 0.7165, 0.3514, 0.716, 0.3538, 0.713, 0.3292, 0.7496, 0.3301, 0.7532, 0.3266, 0.753, 0.3259, 0.7494, 0.358, 0.7116, 0.3552, 0.7139, 0.3538, 0.713, 0.356, 0.7103, 0.3276, 0.7464, 0.3292, 0.7496, 0.3259, 0.7494, 0.3247, 0.7462, 0.3605, 0.7096, 0.358, 0.7116, 0.356, 0.7103, 0.358, 0.7079, 0.3605, 0.7582, 0.3625, 0.76, 0.3596, 0.762, 0.358, 0.7599, 0.3276, 0.768, 0.3256, 0.7711, 0.3231, 0.771, 0.3247, 0.7678, 0.358, 0.756, 0.3605, 0.7582, 0.358, 0.7599, 0.356, 0.7573, 0.3259, 0.7494, 0.3266, 0.753, 0.3227, 0.7528, 0.3222, 0.7493, 0.356, 0.7103, 0.3538, 0.713, 0.3523, 0.7123, 0.3538, 0.7093, 0.3247, 0.7462, 0.3259, 0.7494, 0.3222, 0.7493, 0.3214, 0.746, 0.358, 0.7079, 0.356, 0.7103, 0.3538, 0.7093, 0.3552, 0.7066, 0.358, 0.7599, 0.3596, 0.762, 0.3563, 0.7635, 0.3552, 0.7612, 0.3247, 0.7678, 0.3231, 0.771, 0.3203, 0.7709, 0.3214, 0.7677, 0.356, 0.7573, 0.358, 0.7599, 0.3552, 0.7612, 0.3538, 0.7583, 0.3259, 0.7643, 0.3247, 0.7678, 0.3214, 0.7677, 0.3222, 0.7642, 0.3538, 0.7545, 0.356, 0.7573, 0.3538, 0.7583, 0.3523, 0.7551, 0.3266, 0.7606, 0.3259, 0.7643, 0.3222, 0.7642, 0.3227, 0.7604, 0.3514, 0.7514, 0.3538, 0.7545, 0.3523, 0.7551, 0.3506, 0.7517, 0.3269, 0.7568, 0.3266, 0.7606, 0.3227, 0.7604, 0.3229, 0.7566, 0.3514, 0.716, 0.3489, 0.7192, 0.3506, 0.7157, 0.4566, 0.7167, 0.4566, 0.716, 0.4605, 0.716, 0.4605, 0.7167, 0.3266, 0.753, 0.3269, 0.7568, 0.3229, 0.7566, 0.3227, 0.7528, 0.3538, 0.713, 0.3514, 0.716, 0.3506, 0.7157, 0.3523, 0.7123, 0.3523, 0.7551, 0.3538, 0.7583, 0.3514, 0.7589, 0.3506, 0.7556, 0.3227, 0.7604, 0.3222, 0.7642, 0.3182, 0.7641, 0.3184, 0.7603, 0.3506, 0.7517, 0.3523, 0.7551, 0.3506, 0.7556, 0.3497, 0.7519, 0.3229, 0.7566, 0.3227, 0.7604, 0.3184, 0.7603, 0.3185, 0.7565, 0.3506, 0.7157, 0.3489, 0.7192, 0.3498, 0.7155, 0.4566, 0.7131, 0.4566, 0.7124, 0.4605, 0.7124, 0.4605, 0.7131, 0.3227, 0.7528, 0.3229, 0.7566, 0.3185, 0.7565, 0.3184, 0.7527, 0.3523, 0.7123, 0.3506, 0.7157, 0.3498, 0.7155, 0.3506, 0.7119, 0.3222, 0.7493, 0.3227, 0.7528, 0.3184, 0.7527, 0.3182, 0.7492, 0.3538, 0.7093, 0.3523, 0.7123, 0.3506, 0.7119, 0.3514, 0.7087, 0.3214, 0.746, 0.3222, 0.7493, 0.3182, 0.7492, 0.3178, 0.746, 0.3552, 0.7066, 0.3538, 0.7093, 0.3514, 0.7087, 0.3521, 0.7059, 0.3203, 0.7433, 0.3214, 0.746, 0.3178, 0.746, 0.3172, 0.7432, 0.3214, 0.7677, 0.3203, 0.7709, 0.3172, 0.7708, 0.3178, 0.7676, 0.3538, 0.7583, 0.3552, 0.7612, 0.3521, 0.7619, 0.3514, 0.7589, 0.3222, 0.7642, 0.3214, 0.7677, 0.3178, 0.7676, 0.3182, 0.7641, 0.3514, 0.7087, 0.3506, 0.7119, 0.3489, 0.7118, 0.3489, 0.7085, 0.3178, 0.746, 0.3182, 0.7492, 0.314, 0.7491, 0.314, 0.7459, 0.3521, 0.7059, 0.3514, 0.7087, 0.3489, 0.7085, 0.3489, 0.7056, 0.3172, 0.7432, 0.3178, 0.746, 0.314, 0.7459, 0.314, 0.7432, 0.3178, 0.7676, 0.3172, 0.7708, 0.314, 0.7708, 0.314, 0.7676, 0.3514, 0.7589, 0.3521, 0.7619, 0.3489, 0.7622, 0.3489, 0.7592, 0.3182, 0.7641, 0.3178, 0.7676, 0.314, 0.7676, 0.314, 0.764, 0.3506, 0.7556, 0.3514, 0.7589, 0.3489, 0.7592, 0.3489, 0.7557, 0.3184, 0.7603, 0.3182, 0.7641, 0.314, 0.764, 0.314, 0.7603, 0.3497, 0.7519, 0.3506, 0.7556, 0.3489, 0.7557, 0.3489, 0.752, 0.3185, 0.7565, 0.3184, 0.7603, 0.314, 0.7603, 0.314, 0.7565, 0.3498, 0.7155, 0.3489, 0.7192, 0.3489, 0.7154, 0.325, 0.7759, 0.3251, 0.7753, 0.3289, 0.7753, 0.3289, 0.7759, 0.3184, 0.7527, 0.3185, 0.7565, 0.314, 0.7565, 0.314, 0.7527, 0.3506, 0.7119, 0.3498, 0.7155, 0.3489, 0.7154, 0.3489, 0.7118, 0.3182, 0.7492, 0.3184, 0.7527, 0.314, 0.7527, 0.314, 0.7491, 0.314, 0.7603, 0.314, 0.764, 0.3098, 0.7641, 0.3096, 0.7603, 0.3489, 0.752, 0.3489, 0.7557, 0.3471, 0.7556, 0.348, 0.7519, 0.314, 0.7565, 0.314, 0.7603, 0.3096, 0.7603, 0.3095, 0.7565, 0.3489, 0.7154, 0.3489, 0.7192, 0.348, 0.7155, 0.4566, 0.7221, 0.4566, 0.7214, 0.4605, 0.7214, 0.4605, 0.7221, 0.314, 0.7527, 0.314, 0.7565, 0.3095, 0.7565, 0.3096, 0.7527, 0.3489, 0.7118, 0.3489, 0.7154, 0.348, 0.7155, 0.3471, 0.7119, 0.314, 0.7491, 0.314, 0.7527, 0.3096, 0.7527, 0.3098, 0.7492, 0.3489, 0.7085, 0.3489, 0.7118, 0.3471, 0.7119, 0.3464, 0.7087, 0.314, 0.7459, 0.314, 0.7491, 0.3098, 0.7492, 0.3102, 0.746, 0.3489, 0.7056, 0.3489, 0.7085, 0.3464, 0.7087, 0.3457, 0.7059, 0.314, 0.7432, 0.314, 0.7459, 0.3102, 0.746, 0.3108, 0.7432, 0.314, 0.7676, 0.314, 0.7708, 0.3108, 0.7708, 0.3102, 0.7676, 0.3489, 0.7592, 0.3489, 0.7622, 0.3457, 0.7619, 0.3464, 0.7589, 0.314, 0.764, 0.314, 0.7676, 0.3102, 0.7676, 0.3098, 0.7641, 0.3489, 0.7557, 0.3489, 0.7592, 0.3464, 0.7589, 0.3471, 0.7556, 0.3102, 0.746, 0.3098, 0.7492, 0.3058, 0.7493, 0.3066, 0.746, 0.3457, 0.7059, 0.3464, 0.7087, 0.3439, 0.7093, 0.3426, 0.7066, 0.3108, 0.7432, 0.3102, 0.746, 0.3066, 0.746, 0.3077, 0.7433, 0.3102, 0.7676, 0.3108, 0.7708, 0.3077, 0.7709, 0.3066, 0.7677, 0.3464, 0.7589, 0.3457, 0.7619, 0.3426, 0.7612, 0.3439, 0.7583, 0.3098, 0.7641, 0.3102, 0.7676, 0.3066, 0.7677, 0.3058, 0.7642, 0.3471, 0.7556, 0.3464, 0.7589, 0.3439, 0.7583, 0.3455, 0.7551, 0.3096, 0.7603, 0.3098, 0.7641, 0.3058, 0.7642, 0.3053, 0.7604, 0.348, 0.7519, 0.3471, 0.7556, 0.3455, 0.7551, 0.3471, 0.7517, 0.3095, 0.7565, 0.3096, 0.7603, 0.3053, 0.7604, 0.3051, 0.7566, 0.348, 0.7155, 0.3489, 0.7192, 0.3471, 0.7157, 0.3251, 0.7724, 0.325, 0.7717, 0.3289, 0.7717, 0.3289, 0.7724, 0.3096, 0.7527, 0.3095, 0.7565, 0.3051, 0.7566, 0.3053, 0.7528, 0.3471, 0.7119, 0.348, 0.7155, 0.3471, 0.7157, 0.3455, 0.7123, 0.3098, 0.7492, 0.3096, 0.7527, 0.3053, 0.7528, 0.3058, 0.7493, 0.3464, 0.7087, 0.3471, 0.7119, 0.3455, 0.7123, 0.3439, 0.7093, 0.3471, 0.7517, 0.3455, 0.7551, 0.3439, 0.7545, 0.3464, 0.7514, 0.3051, 0.7566, 0.3053, 0.7604, 0.3014, 0.7606, 0.3011, 0.7568, 0.3471, 0.7157, 0.3489, 0.7192, 0.3464, 0.716, 0.4566, 0.7153, 0.4566, 0.7146, 0.4605, 0.7146, 0.4605, 0.7153, 0.3053, 0.7528, 0.3051, 0.7566, 0.3011, 0.7568, 0.3014, 0.753, 0.3455, 0.7123, 0.3471, 0.7157, 0.3464, 0.716, 0.3439, 0.713, 0.3058, 0.7493, 0.3053, 0.7528, 0.3014, 0.753, 0.3021, 0.7494, 0.3439, 0.7093, 0.3455, 0.7123, 0.3439, 0.713, 0.3417, 0.7103, 0.3066, 0.746, 0.3058, 0.7493, 0.3021, 0.7494, 0.3033, 0.7462, 0.3426, 0.7066, 0.3439, 0.7093, 0.3417, 0.7103, 0.3398, 0.7079, 0.3426, 0.7612, 0.3415, 0.7635, 0.3382, 0.762, 0.3398, 0.7599, 0.3066, 0.7677, 0.3077, 0.7709, 0.3049, 0.771, 0.3033, 0.7678, 0.3439, 0.7583, 0.3426, 0.7612, 0.3398, 0.7599, 0.3417, 0.7573, 0.3058, 0.7642, 0.3066, 0.7677, 0.3033, 0.7678, 0.3021, 0.7643, 0.3455, 0.7551, 0.3439, 0.7583, 0.3417, 0.7573, 0.3439, 0.7545, 0.3053, 0.7604, 0.3058, 0.7642, 0.3021, 0.7643, 0.3014, 0.7606, 0.3398, 0.7599, 0.3382, 0.762, 0.3353, 0.76, 0.3373, 0.7582, 0.3033, 0.7678, 0.3049, 0.771, 0.3024, 0.7711, 0.3004, 0.768, 0.3417, 0.7573, 0.3398, 0.7599, 0.3373, 0.7582, 0.3398, 0.756, 0.3021, 0.7643, 0.3033, 0.7678, 0.3004, 0.768, 0.2988, 0.7645, 0.3439, 0.7545, 0.3417, 0.7573, 0.3398, 0.756, 0.3426, 0.7535, 0.3014, 0.7606, 0.3021, 0.7643, 0.2988, 0.7645, 0.2979, 0.7608, 0.3464, 0.7514, 0.3439, 0.7545, 0.3426, 0.7535, 0.3457, 0.7509, 0.3011, 0.7568, 0.3014, 0.7606, 0.2979, 0.7608, 0.2976, 0.757, 0.3464, 0.716, 0.3489, 0.7192, 0.3457, 0.7165, 0.325, 0.7738, 0.325, 0.7746, 0.3211, 0.7746, 0.3211, 0.7738, 0.3014, 0.753, 0.3011, 0.7568, 0.2976, 0.757, 0.2979, 0.7532, 0.3439, 0.713, 0.3464, 0.716, 0.3457, 0.7165, 0.3426, 0.7139, 0.3021, 0.7494, 0.3014, 0.753, 0.2979, 0.7532, 0.2988, 0.7496, 0.3417, 0.7103, 0.3439, 0.713, 0.3426, 0.7139, 0.3398, 0.7116, 0.3033, 0.7462, 0.3021, 0.7494, 0.2988, 0.7496, 0.3004, 0.7464, 0.3398, 0.7079, 0.3417, 0.7103, 0.3398, 0.7116, 0.3373, 0.7096, 0.3457, 0.7165, 0.3489, 0.7192, 0.3451, 0.7171, 0.4566, 0.72, 0.4566, 0.7192, 0.4605, 0.7192, 0.4605, 0.72, 0.366, 0.7775, 0.3657, 0.7737, 0.3692, 0.7737, 0.3694, 0.7775, 0.3426, 0.7139, 0.3457, 0.7165, 0.3451, 0.7171, 0.3415, 0.7151, 0.3669, 0.7812, 0.366, 0.7775, 0.3694, 0.7775, 0.3702, 0.7811, 0.3398, 0.7116, 0.3426, 0.7139, 0.3415, 0.7151, 0.3382, 0.7133, 0.3685, 0.7845, 0.3669, 0.7812, 0.3702, 0.7811, 0.3714, 0.7845, 0.3373, 0.7096, 0.3398, 0.7116, 0.3382, 0.7133, 0.3352, 0.7117, 0.3373, 0.7582, 0.3353, 0.76, 0.3329, 0.7575, 0.3352, 0.7561, 0.3353, 0.708, 0.3373, 0.7096, 0.3352, 0.7117, 0.3329, 0.7105, 0.3398, 0.756, 0.3373, 0.7582, 0.3352, 0.7561, 0.3382, 0.7543, 0.3669, 0.7662, 0.3685, 0.7628, 0.3714, 0.7628, 0.3702, 0.7662, 0.3426, 0.7535, 0.3398, 0.756, 0.3382, 0.7543, 0.3415, 0.7524, 0.366, 0.7699, 0.3669, 0.7662, 0.3702, 0.7662, 0.3694, 0.7698, 0.3457, 0.7509, 0.3426, 0.7535, 0.3415, 0.7524, 0.3451, 0.7503, 0.3657, 0.7737, 0.366, 0.7699, 0.3694, 0.7698, 0.3692, 0.7737, 0.3714, 0.7628, 0.373, 0.7598, 0.3758, 0.7598, 0.3747, 0.7628, 0.3382, 0.7543, 0.3352, 0.7561, 0.3337, 0.7537, 0.337, 0.7524, 0.3702, 0.7662, 0.3714, 0.7628, 0.3747, 0.7628, 0.3739, 0.7662, 0.3415, 0.7524, 0.3382, 0.7543, 0.337, 0.7524, 0.3407, 0.7511, 0.3694, 0.7698, 0.3702, 0.7662, 0.3739, 0.7662, 0.3734, 0.7698, 0.3451, 0.7503, 0.3415, 0.7524, 0.3407, 0.7511, 0.3447, 0.7497, 0.3692, 0.7737, 0.3694, 0.7698, 0.3734, 0.7698, 0.3732, 0.7736, 0.3451, 0.7171, 0.3489, 0.7192, 0.3447, 0.7177, 0.3249, 0.7759, 0.3248, 0.7765, 0.321, 0.7765, 0.3211, 0.7759, 0.3694, 0.7775, 0.3692, 0.7737, 0.3732, 0.7736, 0.3734, 0.7775, 0.3415, 0.7151, 0.3451, 0.7171, 0.3447, 0.7177, 0.3407, 0.7164, 0.3702, 0.7811, 0.3694, 0.7775, 0.3734, 0.7775, 0.3739, 0.7811, 0.3382, 0.7133, 0.3415, 0.7151, 0.3407, 0.7164, 0.337, 0.7152, 0.3714, 0.7845, 0.3702, 0.7811, 0.3739, 0.7811, 0.3747, 0.7845, 0.3352, 0.7117, 0.3382, 0.7133, 0.337, 0.7152, 0.3337, 0.7141, 0.373, 0.7875, 0.3714, 0.7845, 0.3747, 0.7845, 0.3758, 0.7875, 0.3734, 0.7775, 0.3732, 0.7736, 0.3776, 0.7736, 0.3777, 0.7775, 0.3407, 0.7164, 0.3447, 0.7177, 0.3444, 0.7185, 0.3402, 0.7178, 0.3739, 0.7811, 0.3734, 0.7775, 0.3777, 0.7775, 0.3779, 0.7811, 0.337, 0.7152, 0.3407, 0.7164, 0.3402, 0.7178, 0.3362, 0.7172, 0.3747, 0.7845, 0.3739, 0.7811, 0.3779, 0.7811, 0.3783, 0.7845, 0.3337, 0.7141, 0.337, 0.7152, 0.3362, 0.7172, 0.3328, 0.7167, 0.3758, 0.7875, 0.3747, 0.7845, 0.3783, 0.7845, 0.3789, 0.7875, 0.3747, 0.7628, 0.3758, 0.7598, 0.3789, 0.7598, 0.3783, 0.7628, 0.337, 0.7524, 0.3337, 0.7537, 0.3328, 0.7511, 0.3362, 0.7504, 0.3739, 0.7662, 0.3747, 0.7628, 0.3783, 0.7628, 0.3779, 0.7662, 0.3407, 0.7511, 0.337, 0.7524, 0.3362, 0.7504, 0.3402, 0.7497, 0.3734, 0.7698, 0.3739, 0.7662, 0.3779, 0.7662, 0.3777, 0.7698, 0.3447, 0.7497, 0.3407, 0.7511, 0.3402, 0.7497, 0.3444, 0.7489, 0.3732, 0.7736, 0.3734, 0.7698, 0.3777, 0.7698, 0.3776, 0.7736, 0.3447, 0.7177, 0.3489, 0.7192, 0.3444, 0.7185, 0.3249, 0.7717, 0.3249, 0.7724, 0.3211, 0.7724, 0.3211, 0.7717, 0.3362, 0.7504, 0.3328, 0.7511, 0.3325, 0.7484, 0.336, 0.7483, 0.3779, 0.7662, 0.3783, 0.7628, 0.3821, 0.7628, 0.3821, 0.7662, 0.3402, 0.7497, 0.3362, 0.7504, 0.336, 0.7483, 0.34, 0.7482, 0.3777, 0.7698, 0.3779, 0.7662, 0.3821, 0.7662, 0.3821, 0.7698, 0.3444, 0.7489, 0.3402, 0.7497, 0.34, 0.7482, 0.3443, 0.7482, 0.3776, 0.7736, 0.3777, 0.7698, 0.3821, 0.7698, 0.3821, 0.7736, 0.3444, 0.7185, 0.3489, 0.7192, 0.3443, 0.7192, 0.3251, 0.7738, 0.3251, 0.7731, 0.3289, 0.7731, 0.3289, 0.7738, 0.3777, 0.7775, 0.3776, 0.7736, 0.3821, 0.7736, 0.3821, 0.7775, 0.3402, 0.7178, 0.3444, 0.7185, 0.3443, 0.7192, 0.34, 0.7192, 0.3779, 0.7811, 0.3777, 0.7775, 0.3821, 0.7775, 0.3821, 0.7811, 0.3362, 0.7172, 0.3402, 0.7178, 0.34, 0.7192, 0.336, 0.7193, 0.3783, 0.7845, 0.3779, 0.7811, 0.3821, 0.7811, 0.3821, 0.7845, 0.3328, 0.7167, 0.3362, 0.7172, 0.336, 0.7193, 0.3325, 0.7194, 0.3789, 0.7875, 0.3783, 0.7845, 0.3821, 0.7845, 0.3821, 0.7875, 0.3783, 0.7628, 0.3789, 0.7598, 0.3821, 0.7598, 0.3821, 0.7628, 0.34, 0.7192, 0.3443, 0.7192, 0.3444, 0.7199, 0.3402, 0.7207, 0.3821, 0.7811, 0.3821, 0.7775, 0.3865, 0.7775, 0.3863, 0.7811, 0.336, 0.7193, 0.34, 0.7192, 0.3402, 0.7207, 0.3362, 0.7214, 0.3821, 0.7845, 0.3821, 0.7811, 0.3863, 0.7811, 0.3859, 0.7845, 0.3325, 0.7194, 0.336, 0.7193, 0.3362, 0.7214, 0.3328, 0.7221, 0.3821, 0.7875, 0.3821, 0.7845, 0.3859, 0.7845, 0.3853, 0.7875, 0.3821, 0.7628, 0.3821, 0.7598, 0.3853, 0.7598, 0.3859, 0.7628, 0.336, 0.7483, 0.3325, 0.7484, 0.3328, 0.7457, 0.3362, 0.7462, 0.3821, 0.7662, 0.3821, 0.7628, 0.3859, 0.7628, 0.3863, 0.7662, 0.34, 0.7482, 0.336, 0.7483, 0.3362, 0.7462, 0.3402, 0.7468, 0.3821, 0.7698, 0.3821, 0.7662, 0.3863, 0.7662, 0.3865, 0.7698, 0.3443, 0.7482, 0.34, 0.7482, 0.3402, 0.7468, 0.3444, 0.7474, 0.3821, 0.7736, 0.3821, 0.7698, 0.3865, 0.7698, 0.3866, 0.7736, 0.3443, 0.7192, 0.3489, 0.7192, 0.3444, 0.7199, 0.4566, 0.7124, 0.4566, 0.7119, 0.4605, 0.7119, 0.4605, 0.7124, 0.3821, 0.7775, 0.3821, 0.7736, 0.3866, 0.7736, 0.3865, 0.7775, 0.3863, 0.7662, 0.3859, 0.7628, 0.3895, 0.7628, 0.3903, 0.7662, 0.3402, 0.7468, 0.3362, 0.7462, 0.337, 0.7441, 0.3407, 0.7454, 0.3865, 0.7698, 0.3863, 0.7662, 0.3903, 0.7662, 0.3908, 0.7698, 0.3444, 0.7474, 0.3402, 0.7468, 0.3407, 0.7454, 0.3447, 0.7467, 0.3866, 0.7736, 0.3865, 0.7698, 0.3908, 0.7698, 0.391, 0.7736, 0.3444, 0.7199, 0.3489, 0.7192, 0.3447, 0.7207, 0.4566, 0.7178, 0.4566, 0.7173, 0.4605, 0.7173, 0.4605, 0.7178, 0.3865, 0.7775, 0.3866, 0.7736, 0.391, 0.7736, 0.3908, 0.7775, 0.3402, 0.7207, 0.3444, 0.7199, 0.3447, 0.7207, 0.3407, 0.7221, 0.3863, 0.7811, 0.3865, 0.7775, 0.3908, 0.7775, 0.3903, 0.7811, 0.3362, 0.7214, 0.3402, 0.7207, 0.3407, 0.7221, 0.337, 0.7235, 0.3859, 0.7845, 0.3863, 0.7811, 0.3903, 0.7811, 0.3895, 0.7845, 0.3328, 0.7221, 0.3362, 0.7214, 0.337, 0.7235, 0.3337, 0.7247, 0.3853, 0.7875, 0.3859, 0.7845, 0.3895, 0.7845, 0.3884, 0.7875, 0.3859, 0.7628, 0.3853, 0.7598, 0.3884, 0.7598, 0.3895, 0.7628, 0.3362, 0.7462, 0.3328, 0.7457, 0.3337, 0.7431, 0.337, 0.7441, 0.3903, 0.7811, 0.3908, 0.7775, 0.3947, 0.7775, 0.394, 0.7811, 0.337, 0.7235, 0.3407, 0.7221, 0.3415, 0.7234, 0.3382, 0.7253, 0.3895, 0.7845, 0.3903, 0.7811, 0.394, 0.7811, 0.3928, 0.7845, 0.3337, 0.7247, 0.337, 0.7235, 0.3382, 0.7253, 0.3352, 0.7271, 0.3884, 0.7875, 0.3895, 0.7845, 0.3928, 0.7845, 0.3912, 0.7875, 0.3895, 0.7628, 0.3884, 0.7598, 0.3912, 0.7598, 0.3928, 0.7628, 0.337, 0.7441, 0.3337, 0.7431, 0.3352, 0.7407, 0.3382, 0.7423, 0.3903, 0.7662, 0.3895, 0.7628, 0.3928, 0.7628, 0.394, 0.7662, 0.3407, 0.7454, 0.337, 0.7441, 0.3382, 0.7423, 0.3415, 0.7441, 0.3908, 0.7698, 0.3903, 0.7662, 0.394, 0.7662, 0.3947, 0.7698, 0.3447, 0.7467, 0.3407, 0.7454, 0.3415, 0.7441, 0.3451, 0.7461, 0.391, 0.7736, 0.3908, 0.7698, 0.3947, 0.7698, 0.395, 0.7737, 0.3447, 0.7207, 0.3489, 0.7192, 0.3451, 0.7213, 0.325, 0.7717, 0.325, 0.7711, 0.3288, 0.7711, 0.3289, 0.7717, 0.3908, 0.7775, 0.391, 0.7736, 0.395, 0.7737, 0.3947, 0.7775, 0.3407, 0.7221, 0.3447, 0.7207, 0.3451, 0.7213, 0.3415, 0.7234, 0.3415, 0.7441, 0.3382, 0.7423, 0.3398, 0.7406, 0.3426, 0.7429, 0.3947, 0.7698, 0.394, 0.7662, 0.3973, 0.7662, 0.3982, 0.7699, 0.3451, 0.7461, 0.3415, 0.7441, 0.3426, 0.7429, 0.3457, 0.7455, 0.395, 0.7737, 0.3947, 0.7698, 0.3982, 0.7699, 0.3985, 0.7737, 0.3451, 0.7213, 0.3489, 0.7192, 0.3457, 0.7219, 0.4566, 0.716, 0.4566, 0.7153, 0.4605, 0.7153, 0.4605, 0.716, 0.3947, 0.7775, 0.395, 0.7737, 0.3985, 0.7737, 0.3982, 0.7775, 0.3415, 0.7234, 0.3451, 0.7213, 0.3457, 0.7219, 0.3426, 0.7245, 0.394, 0.7811, 0.3947, 0.7775, 0.3982, 0.7775, 0.3973, 0.7812, 0.3382, 0.7253, 0.3415, 0.7234, 0.3426, 0.7245, 0.3398, 0.727, 0.3928, 0.7845, 0.394, 0.7811, 0.3973, 0.7812, 0.3957, 0.7845, 0.3352, 0.7271, 0.3382, 0.7253, 0.3398, 0.727, 0.3373, 0.7292, 0.3352, 0.7407, 0.3329, 0.7394, 0.3353, 0.737, 0.3373, 0.7386, 0.3329, 0.7286, 0.3352, 0.7271, 0.3373, 0.7292, 0.3353, 0.731, 0.3382, 0.7423, 0.3352, 0.7407, 0.3373, 0.7386, 0.3398, 0.7406, 0.394, 0.7662, 0.3928, 0.7628, 0.3957, 0.7628, 0.3973, 0.7662, 0.2645, 0.7672, 0.263, 0.7637, 0.2662, 0.7635, 0.2674, 0.767, 0.3373, 0.7292, 0.3398, 0.727, 0.3417, 0.7283, 0.3398, 0.7309, 0.2666, 0.7704, 0.2645, 0.7672, 0.2674, 0.767, 0.269, 0.7702, 0.3353, 0.731, 0.3373, 0.7292, 0.3398, 0.7309, 0.3382, 0.733, 0.3398, 0.7406, 0.3373, 0.7386, 0.3398, 0.7369, 0.3417, 0.7393, 0.263, 0.7488, 0.2645, 0.7456, 0.2674, 0.7454, 0.2662, 0.7486, 0.3426, 0.7429, 0.3398, 0.7406, 0.3417, 0.7393, 0.3439, 0.742, 0.2621, 0.7524, 0.263, 0.7488, 0.2662, 0.7486, 0.2655, 0.7522, 0.3457, 0.7455, 0.3426, 0.7429, 0.3439, 0.742, 0.3464, 0.745, 0.2617, 0.7562, 0.2621, 0.7524, 0.2655, 0.7522, 0.2653, 0.7559, 0.3457, 0.7219, 0.3489, 0.7192, 0.3464, 0.7224, 0.3249, 0.7724, 0.325, 0.7731, 0.3211, 0.7731, 0.3211, 0.7724, 0.2621, 0.76, 0.2617, 0.7562, 0.2653, 0.7559, 0.2655, 0.7598, 0.3426, 0.7245, 0.3457, 0.7219, 0.3464, 0.7224, 0.3439, 0.7255, 0.263, 0.7637, 0.2621, 0.76, 0.2655, 0.7598, 0.2662, 0.7635, 0.3398, 0.727, 0.3426, 0.7245, 0.3439, 0.7255, 0.3417, 0.7283, 0.3464, 0.745, 0.3439, 0.742, 0.3455, 0.7413, 0.3471, 0.7447, 0.2653, 0.7559, 0.2655, 0.7522, 0.2694, 0.752, 0.2693, 0.7557, 0.3464, 0.7224, 0.3489, 0.7192, 0.3471, 0.7227, 0.4566, 0.7214, 0.4566, 0.7207, 0.4605, 0.7207, 0.4605, 0.7214, 0.2655, 0.7598, 0.2653, 0.7559, 0.2693, 0.7557, 0.2694, 0.7596, 0.3439, 0.7255, 0.3464, 0.7224, 0.3471, 0.7227, 0.3455, 0.7262, 0.2662, 0.7635, 0.2655, 0.7598, 0.2694, 0.7596, 0.27, 0.7633, 0.3417, 0.7283, 0.3439, 0.7255, 0.3455, 0.7262, 0.3439, 0.7293, 0.2674, 0.767, 0.2662, 0.7635, 0.27, 0.7633, 0.2708, 0.7669, 0.3398, 0.7309, 0.3417, 0.7283, 0.3439, 0.7293, 0.3426, 0.7322, 0.269, 0.7702, 0.2674, 0.767, 0.2708, 0.7669, 0.2719, 0.7701, 0.3382, 0.733, 0.3398, 0.7309, 0.3426, 0.7322, 0.3415, 0.7345, 0.3417, 0.7393, 0.3398, 0.7369, 0.3426, 0.7356, 0.3439, 0.7383, 0.2662, 0.7486, 0.2674, 0.7454, 0.2708, 0.7452, 0.27, 0.7484, 0.3439, 0.742, 0.3417, 0.7393, 0.3439, 0.7383, 0.3455, 0.7413, 0.2655, 0.7522, 0.2662, 0.7486, 0.27, 0.7484, 0.2694, 0.752, 0.3426, 0.7322, 0.3439, 0.7293, 0.3464, 0.73, 0.3457, 0.733, 0.2719, 0.7701, 0.2708, 0.7669, 0.2744, 0.7668, 0.275, 0.77, 0.2708, 0.7452, 0.2719, 0.7425, 0.275, 0.7424, 0.2744, 0.7451, 0.3439, 0.7383, 0.3426, 0.7356, 0.3457, 0.7348, 0.3464, 0.7376, 0.27, 0.7484, 0.2708, 0.7452, 0.2744, 0.7451, 0.274, 0.7483, 0.3455, 0.7413, 0.3439, 0.7383, 0.3464, 0.7376, 0.3471, 0.7409, 0.2694, 0.752, 0.27, 0.7484, 0.274, 0.7483, 0.2737, 0.7519, 0.3471, 0.7447, 0.3455, 0.7413, 0.3471, 0.7409, 0.348, 0.7444, 0.2693, 0.7557, 0.2694, 0.752, 0.2737, 0.7519, 0.2736, 0.7556, 0.3471, 0.7227, 0.3489, 0.7192, 0.348, 0.7229, 0.3251, 0.7753, 0.3251, 0.7746, 0.3289, 0.7746, 0.3289, 0.7753, 0.2694, 0.7596, 0.2693, 0.7557, 0.2736, 0.7556, 0.2737, 0.7595, 0.3455, 0.7262, 0.3471, 0.7227, 0.348, 0.7229, 0.3471, 0.7266, 0.27, 0.7633, 0.2694, 0.7596, 0.2737, 0.7595, 0.274, 0.7632, 0.3439, 0.7293, 0.3455, 0.7262, 0.3471, 0.7266, 0.3464, 0.73, 0.2708, 0.7669, 0.27, 0.7633, 0.274, 0.7632, 0.2744, 0.7668, 0.2736, 0.7556, 0.2737, 0.7519, 0.2782, 0.7518, 0.2782, 0.7556, 0.348, 0.7229, 0.3489, 0.7192, 0.3489, 0.723, 0.325, 0.7746, 0.3249, 0.7753, 0.3211, 0.7753, 0.3211, 0.7746, 0.2737, 0.7595, 0.2736, 0.7556, 0.2782, 0.7556, 0.2782, 0.7594, 0.3471, 0.7266, 0.348, 0.7229, 0.3489, 0.723, 0.3489, 0.7267, 0.274, 0.7632, 0.2737, 0.7595, 0.2782, 0.7594, 0.2782, 0.7632, 0.3464, 0.73, 0.3471, 0.7266, 0.3489, 0.7267, 0.3489, 0.7302, 0.2744, 0.7668, 0.274, 0.7632, 0.2782, 0.7632, 0.2782, 0.7667, 0.3457, 0.733, 0.3464, 0.73, 0.3489, 0.7302, 0.3489, 0.7332, 0.275, 0.77, 0.2744, 0.7668, 0.2782, 0.7667, 0.2782, 0.7699, 0.2744, 0.7451, 0.275, 0.7424, 0.2782, 0.7424, 0.2782, 0.7451, 0.3464, 0.7376, 0.3457, 0.7348, 0.3489, 0.7345, 0.3489, 0.7374, 0.274, 0.7483, 0.2744, 0.7451, 0.2782, 0.7451, 0.2782, 0.7483, 0.3471, 0.7409, 0.3464, 0.7376, 0.3489, 0.7374, 0.3489, 0.7407, 0.2737, 0.7519, 0.274, 0.7483, 0.2782, 0.7483, 0.2782, 0.7518, 0.348, 0.7444, 0.3471, 0.7409, 0.3489, 0.7407, 0.3489, 0.7444, 0.2782, 0.7699, 0.2782, 0.7667, 0.2819, 0.7668, 0.2814, 0.77, 0.2782, 0.7451, 0.2782, 0.7424, 0.2814, 0.7424, 0.2819, 0.7451, 0.3489, 0.7374, 0.3489, 0.7345, 0.3521, 0.7348, 0.3514, 0.7376, 0.2782, 0.7483, 0.2782, 0.7451, 0.2819, 0.7451, 0.2823, 0.7483, 0.3489, 0.7407, 0.3489, 0.7374, 0.3514, 0.7376, 0.3506, 0.7409, 0.2782, 0.7518, 0.2782, 0.7483, 0.2823, 0.7483, 0.2826, 0.7519, 0.3489, 0.7444, 0.3489, 0.7407, 0.3506, 0.7409, 0.3498, 0.7444, 0.2782, 0.7556, 0.2782, 0.7518, 0.2826, 0.7519, 0.2827, 0.7556, 0.3489, 0.723, 0.3489, 0.7192, 0.3498, 0.7229, 0.3251, 0.7731, 0.3251, 0.7724, 0.3289, 0.7724, 0.3289, 0.7731, 0.2782, 0.7594, 0.2782, 0.7556, 0.2827, 0.7556, 0.2826, 0.7595, 0.3489, 0.7267, 0.3489, 0.723, 0.3498, 0.7229, 0.3506, 0.7266, 0.2782, 0.7632, 0.2782, 0.7594, 0.2826, 0.7595, 0.2823, 0.7632, 0.3489, 0.7302, 0.3489, 0.7267, 0.3506, 0.7266, 0.3514, 0.73, 0.2782, 0.7667, 0.2782, 0.7632, 0.2823, 0.7632, 0.2819, 0.7668, 0.3489, 0.7332, 0.3489, 0.7302, 0.3514, 0.73, 0.3521, 0.733, 0.3498, 0.7229, 0.3489, 0.7192, 0.3506, 0.7227, 0.4566, 0.7138, 0.4566, 0.7131, 0.4605, 0.7131, 0.4605, 0.7138, 0.2826, 0.7595, 0.2827, 0.7556, 0.287, 0.7557, 0.2869, 0.7596, 0.3506, 0.7266, 0.3498, 0.7229, 0.3506, 0.7227, 0.3523, 0.7262, 0.2823, 0.7632, 0.2826, 0.7595, 0.2869, 0.7596, 0.2864, 0.7633, 0.3514, 0.73, 0.3506, 0.7266, 0.3523, 0.7262, 0.3538, 0.7293, 0.2819, 0.7668, 0.2823, 0.7632, 0.2864, 0.7633, 0.2855, 0.7669, 0.3521, 0.733, 0.3514, 0.73, 0.3538, 0.7293, 0.3552, 0.7322, 0.2814, 0.77, 0.2819, 0.7668, 0.2855, 0.7669, 0.2844, 0.7701, 0.2819, 0.7451, 0.2814, 0.7424, 0.2844, 0.7425, 0.2855, 0.7452, 0.3514, 0.7376, 0.3521, 0.7348, 0.3552, 0.7356, 0.3538, 0.7383, 0.2823, 0.7483, 0.2819, 0.7451, 0.2855, 0.7452, 0.2864, 0.7484, 0.3506, 0.7409, 0.3514, 0.7376, 0.3538, 0.7383, 0.3523, 0.7413, 0.2826, 0.7519, 0.2823, 0.7483, 0.2864, 0.7484, 0.2869, 0.752, 0.3498, 0.7444, 0.3506, 0.7409, 0.3523, 0.7413, 0.3506, 0.7447, 0.2827, 0.7556, 0.2826, 0.7519, 0.2869, 0.752, 0.287, 0.7557, 0.3563, 0.7345, 0.3552, 0.7322, 0.358, 0.7309, 0.3596, 0.733, 0.3538, 0.7383, 0.3552, 0.7356, 0.358, 0.7369, 0.356, 0.7393, 0.2864, 0.7484, 0.2855, 0.7452, 0.2889, 0.7454, 0.2901, 0.7486, 0.3523, 0.7413, 0.3538, 0.7383, 0.356, 0.7393, 0.3538, 0.742, 0.2869, 0.752, 0.2864, 0.7484, 0.2901, 0.7486, 0.2908, 0.7522, 0.3506, 0.7447, 0.3523, 0.7413, 0.3538, 0.742, 0.3514, 0.745, 0.287, 0.7557, 0.2869, 0.752, 0.2908, 0.7522, 0.291, 0.7559, 0.3506, 0.7227, 0.3489, 0.7192, 0.3514, 0.7224, 0.4566, 0.7192, 0.4566, 0.7185, 0.4605, 0.7185, 0.4605, 0.7192, 0.2869, 0.7596, 0.287, 0.7557, 0.291, 0.7559, 0.2908, 0.7598, 0.3523, 0.7262, 0.3506, 0.7227, 0.3514, 0.7224, 0.3538, 0.7255, 0.2864, 0.7633, 0.2869, 0.7596, 0.2908, 0.7598, 0.2901, 0.7635, 0.3538, 0.7293, 0.3523, 0.7262, 0.3538, 0.7255, 0.356, 0.7283, 0.2855, 0.7669, 0.2864, 0.7633, 0.2901, 0.7635, 0.2889, 0.767, 0.3552, 0.7322, 0.3538, 0.7293, 0.356, 0.7283, 0.358, 0.7309, 0.2844, 0.7701, 0.2855, 0.7669, 0.2889, 0.767, 0.2873, 0.7702, 0.2908, 0.7598, 0.291, 0.7559, 0.2946, 0.7562, 0.2942, 0.76, 0.3538, 0.7255, 0.3514, 0.7224, 0.3521, 0.7219, 0.3551, 0.7245, 0.2901, 0.7635, 0.2908, 0.7598, 0.2942, 0.76, 0.2933, 0.7637, 0.356, 0.7283, 0.3538, 0.7255, 0.3551, 0.7245, 0.358, 0.727, 0.2889, 0.767, 0.2901, 0.7635, 0.2933, 0.7637, 0.2918, 0.7672, 0.358, 0.7309, 0.356, 0.7283, 0.358, 0.727, 0.3605, 0.7292, 0.2873, 0.7702, 0.2889, 0.767, 0.2918, 0.7672, 0.2898, 0.7704, 0.3596, 0.733, 0.358, 0.7309, 0.3605, 0.7292, 0.3625, 0.731, 0.356, 0.7393, 0.358, 0.7369, 0.3605, 0.7386, 0.358, 0.7406, 0.2901, 0.7486, 0.2889, 0.7454, 0.2918, 0.7456, 0.2933, 0.7488, 0.3538, 0.742, 0.356, 0.7393, 0.358, 0.7406, 0.3552, 0.7429, 0.2908, 0.7522, 0.2901, 0.7486, 0.2933, 0.7488, 0.2942, 0.7524, 0.3514, 0.745, 0.3538, 0.742, 0.3552, 0.7429, 0.3521, 0.7455, 0.291, 0.7559, 0.2908, 0.7522, 0.2942, 0.7524, 0.2946, 0.7562, 0.3514, 0.7224, 0.3489, 0.7192, 0.3521, 0.7219, 0.4566, 0.7173, 0.4566, 0.7167, 0.4605, 0.7167, 0.4605, 0.7173, 0.358, 0.7406, 0.3605, 0.7386, 0.3625, 0.7407, 0.3596, 0.7423, 0.4028, 0.7668, 0.4043, 0.7635, 0.4072, 0.7634, 0.406, 0.7668, 0.3552, 0.7429, 0.358, 0.7406, 0.3596, 0.7423, 0.3563, 0.7441, 0.4019, 0.7705, 0.4028, 0.7668, 0.406, 0.7668, 0.4053, 0.7705, 0.3521, 0.7455, 0.3552, 0.7429, 0.3563, 0.7441, 0.3526, 0.7461, 0.4015, 0.7743, 0.4019, 0.7705, 0.4053, 0.7705, 0.4051, 0.7743, 0.3521, 0.7219, 0.3489, 0.7192, 0.3526, 0.7213, 0.3248, 0.7711, 0.3249, 0.7717, 0.3211, 0.7717, 0.321, 0.7711, 0.4019, 0.7781, 0.4015, 0.7743, 0.4051, 0.7743, 0.4053, 0.7781, 0.3551, 0.7245, 0.3521, 0.7219, 0.3526, 0.7213, 0.3563, 0.7234, 0.4028, 0.7818, 0.4019, 0.7781, 0.4053, 0.7781, 0.406, 0.7818, 0.358, 0.727, 0.3551, 0.7245, 0.3563, 0.7234, 0.3596, 0.7253, 0.4043, 0.7852, 0.4028, 0.7818, 0.406, 0.7818, 0.4072, 0.7852, 0.3605, 0.7292, 0.358, 0.727, 0.3596, 0.7253, 0.3625, 0.7271, 0.3605, 0.7386, 0.3625, 0.737, 0.3649, 0.7394, 0.3625, 0.7407, 0.3625, 0.731, 0.3605, 0.7292, 0.3625, 0.7271, 0.3649, 0.7286, 0.406, 0.7818, 0.4053, 0.7781, 0.4092, 0.7781, 0.4097, 0.7818, 0.3596, 0.7253, 0.3563, 0.7234, 0.3571, 0.7221, 0.3608, 0.7235, 0.4072, 0.7852, 0.406, 0.7818, 0.4097, 0.7818, 0.4106, 0.7852, 0.3625, 0.7271, 0.3596, 0.7253, 0.3608, 0.7235, 0.364, 0.7247, 0.4088, 0.7882, 0.4072, 0.7852, 0.4106, 0.7852, 0.4117, 0.7882, 0.4072, 0.7634, 0.4088, 0.7605, 0.4117, 0.7605, 0.4106, 0.7634, 0.3596, 0.7423, 0.3625, 0.7407, 0.364, 0.7431, 0.3608, 0.7441, 0.406, 0.7668, 0.4072, 0.7634, 0.4106, 0.7634, 0.4097, 0.7668, 0.3563, 0.7441, 0.3596, 0.7423, 0.3608, 0.7441, 0.3571, 0.7454, 0.4053, 0.7705, 0.406, 0.7668, 0.4097, 0.7668, 0.4092, 0.7705, 0.3526, 0.7461, 0.3563, 0.7441, 0.3571, 0.7454, 0.353, 0.7467, 0.4051, 0.7743, 0.4053, 0.7705, 0.4092, 0.7705, 0.4091, 0.7743, 0.3526, 0.7213, 0.3489, 0.7192, 0.353, 0.7207, 0.325, 0.7731, 0.325, 0.7738, 0.3211, 0.7738, 0.3211, 0.7731, 0.4053, 0.7781, 0.4051, 0.7743, 0.4091, 0.7743, 0.4092, 0.7781, 0.3563, 0.7234, 0.3526, 0.7213, 0.353, 0.7207, 0.3571, 0.7221, 0.3571, 0.7454, 0.3608, 0.7441, 0.3615, 0.7462, 0.3576, 0.7468, 0.4092, 0.7705, 0.4097, 0.7668, 0.4138, 0.7668, 0.4135, 0.7705, 0.353, 0.7467, 0.3571, 0.7454, 0.3576, 0.7468, 0.3533, 0.7474, 0.4091, 0.7743, 0.4092, 0.7705, 0.4135, 0.7705, 0.4134, 0.7743, 0.353, 0.7207, 0.3489, 0.7192, 0.3533, 0.7199, 0.4566, 0.7227, 0.4566, 0.7221, 0.4605, 0.7221, 0.4605, 0.7227, 0.4092, 0.7781, 0.4091, 0.7743, 0.4134, 0.7743, 0.4135, 0.7781, 0.3571, 0.7221, 0.353, 0.7207, 0.3533, 0.7199, 0.3576, 0.7207, 0.4097, 0.7818, 0.4092, 0.7781, 0.4135, 0.7781, 0.4138, 0.7818, 0.3608, 0.7235, 0.3571, 0.7221, 0.3576, 0.7207, 0.3615, 0.7214, 0.4106, 0.7852, 0.4097, 0.7818, 0.4138, 0.7818, 0.4142, 0.7852, 0.364, 0.7247, 0.3608, 0.7235, 0.3615, 0.7214, 0.365, 0.7221, 0.4117, 0.7882, 0.4106, 0.7852, 0.4142, 0.7852, 0.4147, 0.7881, 0.4106, 0.7634, 0.4117, 0.7605, 0.4147, 0.7605, 0.4142, 0.7634, 0.3608, 0.7441, 0.364, 0.7431, 0.365, 0.7457, 0.3615, 0.7462, 0.4097, 0.7668, 0.4106, 0.7634, 0.4142, 0.7634, 0.4138, 0.7668, 0.3615, 0.7214, 0.3576, 0.7207, 0.3578, 0.7192, 0.3618, 0.7193, 0.4142, 0.7852, 0.4138, 0.7818, 0.4179, 0.7818, 0.4179, 0.7852, 0.365, 0.7221, 0.3615, 0.7214, 0.3618, 0.7193, 0.3653, 0.7194, 0.4147, 0.7881, 0.4142, 0.7852, 0.4179, 0.7852, 0.4179, 0.7881, 0.4142, 0.7634, 0.4147, 0.7605, 0.4179, 0.7605, 0.4179, 0.7634, 0.3615, 0.7462, 0.365, 0.7457, 0.3653, 0.7484, 0.3618, 0.7483, 0.4138, 0.7668, 0.4142, 0.7634, 0.4179, 0.7634, 0.4179, 0.7668, 0.3576, 0.7468, 0.3615, 0.7462, 0.3618, 0.7483, 0.3578, 0.7482, 0.4135, 0.7705, 0.4138, 0.7668, 0.4179, 0.7668, 0.4179, 0.7705, 0.3533, 0.7474, 0.3576, 0.7468, 0.3578, 0.7482, 0.3534, 0.7482, 0.4134, 0.7743, 0.4135, 0.7705, 0.4179, 0.7705, 0.4179, 0.7743, 0.3533, 0.7199, 0.3489, 0.7192, 0.3534, 0.7192, 0.325, 0.7765, 0.325, 0.7759, 0.3289, 0.7759, 0.3288, 0.7765, 0.4135, 0.7781, 0.4134, 0.7743, 0.4179, 0.7743, 0.4179, 0.7781, 0.3576, 0.7207, 0.3533, 0.7199, 0.3534, 0.7192, 0.3578, 0.7192, 0.4138, 0.7818, 0.4135, 0.7781, 0.4179, 0.7781, 0.4179, 0.7818, 0.3131, 0.7749, 0.3127, 0.7787, 0.3118, 0.7786, 0.3131, 0.7749, 0.3118, 0.7786, 0.311, 0.7783, 0.3131, 0.7749, 0.311, 0.7783, 0.3102, 0.7779, 0.3131, 0.7749, 0.3102, 0.7779, 0.3096, 0.7773, 0.3131, 0.7749, 0.3096, 0.7773, 0.3091, 0.7767, 0.3131, 0.7749, 0.3091, 0.7767, 0.3088, 0.776, 0.3131, 0.7749, 0.3088, 0.776, 0.3086, 0.7753, 0.3131, 0.7749, 0.3086, 0.7753, 0.3086, 0.7746, 0.3131, 0.7749, 0.3086, 0.7746, 0.3088, 0.7738, 0.3131, 0.7749, 0.3088, 0.7738, 0.3091, 0.7731, 0.3131, 0.7749, 0.3091, 0.7731, 0.3096, 0.7725, 0.3131, 0.7749, 0.3096, 0.7725, 0.3102, 0.772, 0.3131, 0.7749, 0.3102, 0.772, 0.311, 0.7716, 0.3131, 0.7749, 0.311, 0.7716, 0.3118, 0.7713, 0.3131, 0.7749, 0.3118, 0.7713, 0.3127, 0.7711, 0.3131, 0.7749, 0.3127, 0.7711, 0.3135, 0.7711, 0.3131, 0.7749, 0.3135, 0.7711, 0.3144, 0.7713, 0.3131, 0.7749, 0.3144, 0.7713, 0.3152, 0.7716, 0.3131, 0.7749, 0.3152, 0.7716, 0.316, 0.772, 0.3131, 0.7749, 0.316, 0.772, 0.3166, 0.7725, 0.3131, 0.7749, 0.3166, 0.7725, 0.3171, 0.7731, 0.3131, 0.7749, 0.3171, 0.7731, 0.3174, 0.7738, 0.3131, 0.7749, 0.3174, 0.7738, 0.3176, 0.7746, 0.3131, 0.7749, 0.3176, 0.7746, 0.3176, 0.7753, 0.3131, 0.7749, 0.3176, 0.7753, 0.3174, 0.776, 0.3131, 0.7749, 0.3174, 0.776, 0.3171, 0.7767, 0.3131, 0.7749, 0.3171, 0.7767, 0.3166, 0.7773, 0.3131, 0.7749, 0.3166, 0.7773, 0.316, 0.7779, 0.3131, 0.7749, 0.316, 0.7779, 0.3152, 0.7783, 0.3131, 0.7749, 0.3152, 0.7783, 0.3144, 0.7786, 0.3131, 0.7749, 0.3144, 0.7786, 0.3135, 0.7787, 0.3131, 0.7749, 0.3135, 0.7787, 0.3127, 0.7787, 0.4323, 0.6335, 0.4424, 0.6428, 0.4332, 0.6624, 0.4173, 0.6805, 0.4008, 0.6661, 0.3854, 0.6508, 0.4083, 0.6393, 0.4782, 0.6509, 0.4624, 0.6509, 0.4632, 0.6203, 0.479, 0.6203, 0.4764, 0.6744, 0.4641, 0.6744, 0.4641, 0.6618, 0.4764, 0.6618, 0.4346, 0.7554, 0.4111, 0.7545, 0.4145, 0.7327, 0.4364, 0.7334, 0.3768, 0.7007, 0.4004, 0.7004, 0.4015, 0.7224, 0.3796, 0.7226, 0.4225, 0.6263, 0.4106, 0.6341, 0.3816, 0.6248, 0.3832, 0.6152, 0.2707, 0.6514, 0.2788, 0.6409, 0.3046, 0.6439, 0.3293, 0.6521, 0.317, 0.6693, 0.3034, 0.6858, 0.2845, 0.6701, 0.3806, 0.6954, 0.3964, 0.6952, 0.4004, 0.7004, 0.3768, 0.7007, 0.4305, 0.7605, 0.4147, 0.7599, 0.4111, 0.7545, 0.4346, 0.7554, 0.2875, 0.6326, 0.3008, 0.6388, 0.3046, 0.6439, 0.2788, 0.6409, 0.4782, 0.6853, 0.4624, 0.6853, 0.4641, 0.6744, 0.4764, 0.6744, 0.4624, 0.6509, 0.4782, 0.6509, 0.4764, 0.6618, 0.4641, 0.6618, 0.4499, 0.6517, 0.4395, 0.661, 0.4332, 0.6624, 0.4424, 0.6428, 0.2773, 0.6692, 0.2653, 0.6615, 0.2707, 0.6514, 0.2845, 0.6701, 0.4106, 0.6341, 0.4225, 0.6263, 0.4323, 0.6335, 0.4083, 0.6393, 0.4566, 0.7102, 0.4566, 0.6969, 0.46, 0.6952, 0.46, 0.7119, 0.4624, 0.6853, 0.4782, 0.6853, 0.479, 0.7157, 0.4632, 0.7157, 0.4522, 0.7779, 0.4364, 0.7781, 0.4364, 0.7547, 0.4522, 0.7545, 0.3008, 0.6388, 0.2875, 0.6326, 0.3242, 0.6164, 0.3276, 0.6257, 0.2626, 0.6964, 0.2741, 0.6952, 0.2761, 0.6982, 0.2617, 0.6996, 0.4522, 0.7545, 0.4681, 0.7547, 0.4681, 0.778, 0.4522, 0.7778, 0.4395, 0.661, 0.4499, 0.6517, 0.4592, 0.6858, 0.4477, 0.6863, 0.2653, 0.6615, 0.2773, 0.6692, 0.2741, 0.6952, 0.2626, 0.6964, 0.2756, 0.7421, 0.2807, 0.7179, 0.2934, 0.718, 0.2976, 0.7424, 0.4008, 0.6661, 0.4173, 0.6805, 0.3927, 0.6952, 0.3836, 0.6868, 0.3796, 0.7226, 0.4015, 0.7224, 0.3974, 0.7474, 0.3846, 0.7475, 0.3854, 0.6508, 0.4008, 0.6661, 0.3747, 0.6785, 0.3657, 0.6701, 0.4364, 0.7334, 0.4145, 0.7327, 0.4203, 0.7079, 0.433, 0.7083, 0.3034, 0.6858, 0.317, 0.6693, 0.3371, 0.687, 0.3298, 0.6965, 0.317, 0.6693, 0.3293, 0.6521, 0.3517, 0.6681, 0.3444, 0.6776, 0.3105, 0.7064, 0.3325, 0.7056, 0.3291, 0.7301, 0.3163, 0.7305, 0.3298, 0.6965, 0.3371, 0.687, 0.3453, 0.688, 0.3342, 0.7023, 0.2811, 0.7732, 0.2811, 0.7846, 0.2617, 0.7874, 0.2617, 0.7704, 0.38, 0.6134, 0.378, 0.6255, 0.3709, 0.6246, 0.3729, 0.6126, 0.3832, 0.6152, 0.3816, 0.6248, 0.378, 0.6255, 0.38, 0.6134, 0.3276, 0.6257, 0.3242, 0.6164, 0.3273, 0.6144, 0.3316, 0.626, 0.4632, 0.7157, 0.479, 0.7157, 0.481, 0.7188, 0.4613, 0.7188, 0.4678, 0.7253, 0.4678, 0.742, 0.4566, 0.742, 0.4566, 0.7253, 0.3316, 0.626, 0.3273, 0.6144, 0.3341, 0.6126, 0.3384, 0.6242, 0.4613, 0.7188, 0.481, 0.7188, 0.4812, 0.7235, 0.4615, 0.7235, 0.2976, 0.7878, 0.2976, 0.7711, 0.3031, 0.7713, 0.3031, 0.7879, 0.4465, 0.6892, 0.4609, 0.6887, 0.4613, 0.6947, 0.4469, 0.6952, 0.479, 0.6203, 0.4632, 0.6203, 0.4613, 0.6172, 0.481, 0.6172, 0.4477, 0.6863, 0.4592, 0.6858, 0.4609, 0.6887, 0.4465, 0.6892, 0.321, 0.7728, 0.321, 0.7861, 0.3176, 0.7878, 0.3176, 0.7711, 0.363, 0.7635, 0.363, 0.7802, 0.3518, 0.7802, 0.3518, 0.7635, 0.3086, 0.7711, 0.3086, 0.7878, 0.3031, 0.7879, 0.3031, 0.7713, 0.2617, 0.6996, 0.2761, 0.6982, 0.2769, 0.7041, 0.2626, 0.7056, 0.481, 0.6172, 0.4613, 0.6172, 0.4615, 0.6126, 0.4812, 0.6126, 0.3342, 0.7023, 0.3453, 0.688, 0.3512, 0.6913, 0.3402, 0.7056, 0.2953, 0.7704, 0.2953, 0.7874, 0.2882, 0.7874, 0.2882, 0.7704, 0.3163, 0.7305, 0.3291, 0.7301, 0.3322, 0.736, 0.2976, 0.7372, 0.3518, 0.7663, 0.3518, 0.7777, 0.3325, 0.7806, 0.3325, 0.7635, 0.2934, 0.718, 0.2807, 0.7179, 0.2617, 0.7116, 0.2975, 0.7121, 0.3846, 0.7475, 0.3974, 0.7474, 0.4014, 0.7533, 0.3657, 0.7538, 0.3444, 0.6776, 0.3517, 0.6681, 0.3597, 0.6691, 0.3487, 0.6834, 0.433, 0.7083, 0.4203, 0.7079, 0.4015, 0.7012, 0.4361, 0.7024, 0.4566, 0.7253, 0.4566, 0.7545, 0.4364, 0.7545, 0.4364, 0.7253, 0.4566, 0.6952, 0.4566, 0.7253, 0.4364, 0.7253, 0.4364, 0.6952, 0.2976, 0.7372, 0.3322, 0.736, 0.3325, 0.742, 0.2979, 0.7432, 0.2882, 0.7704, 0.2882, 0.7874, 0.2811, 0.7874, 0.2811, 0.7704, 0.2975, 0.7121, 0.2617, 0.7116, 0.2619, 0.7056, 0.2976, 0.7061, 0.3657, 0.7538, 0.4014, 0.7533, 0.4015, 0.7594, 0.3658, 0.7598, 0.3487, 0.6834, 0.3597, 0.6691, 0.3657, 0.6723, 0.3547, 0.6866, 0.4361, 0.7024, 0.4015, 0.7012, 0.4018, 0.6952, 0.4364, 0.6964])
me_sphere.materials.append(mat_characters)
me_sphere.use_remesh_preserve_volume = False
me_sphere.use_remesh_preserve_attributes = False
me_sphere.use_mirror_vertex_groups = False
me_sphere.update()
arm_armature = bpy.data.armatures.new('Armature')  # bones are not reproduced

# ---- objects
ob_armature = bpy.data.objects.new('Armature', arm_armature)
ob_body = bpy.data.objects.new('Body', me_sphere)

# ---- transforms, parenting, visibility, modifiers, constraints
ob_armature.location = (0.0, 0.0, 0.0)
ob_armature.scale = (0.4333, 0.4333, 0.4333)
ob_armature.lineart.crease_threshold = 0.0
ob_body.parent = ob_armature
ob_body.matrix_parent_inverse = Matrix(((2.308, 1.192e-07, 0.0, 3.962), (0.0, 2.308, 0.0, -5.589), (0.0, -5.96e-08, 2.308, -2.178), (0.0, 0.0, 0.0, 1.0)))
ob_body.location = (-1.718, 2.424, 1.479)
ob_body.scale = (0.3811, 0.3811, 0.3811)
ob_body.lineart.crease_threshold = 0.0
_vg = ob_body.vertex_groups.new(name='Bone')
for _i, _w in zip([542], [0.4221]): _vg.add([_i], _w, 'REPLACE')
_vg = ob_body.vertex_groups.new(name='Bone.001')
for _i, _w in zip([514, 515, 520, 521, 522, 523, 524, 526, 527, 528, 529, 538], [0.06764, 0.06739, 0.03819, 0.03188, 0.6842, 0.5585, 0.009477, 0.07206, 0.1072, 0.8693, 0.7915, 0.01259]): _vg.add([_i], _w, 'REPLACE')
_vg = ob_body.vertex_groups.new(name='Bone.002')
for _i, _w in zip([514, 515, 520, 521, 522, 523, 528, 529, 536, 537, 562, 563, 566, 567], [0.8425, 0.8629, 0.9397, 0.9453, 0.1297, 0.1455, 0.06248, 0.08766, 0.01601, 0.03525, 0.01601, 0.03525, 0.01601, 0.03525]): _vg.add([_i], _w, 'REPLACE')
_vg = ob_body.vertex_groups.new(name='Bone.003')
for _i, _w in zip([514, 515, 534, 535, 536, 537, 560, 561, 562, 563, 564, 565, 566, 567], [0.05898, 0.05213, 0.9751, 0.9808, 0.9636, 0.9545, 0.9751, 0.9808, 0.9636, 0.9545, 0.9751, 0.9808, 0.9636, 0.9545]): _vg.add([_i], _w, 'REPLACE')
_vg = ob_body.vertex_groups.new(name='Bone.004')
for _i, _w in zip([516, 517, 518, 519, 522, 524, 525, 526, 527, 528, 529, 540], [0.06739, 0.06159, 0.04012, 0.03479, 0.009932, 0.6895, 0.5585, 0.8602, 0.7874, 0.06699, 0.1043, 0.009248]): _vg.add([_i], _w, 'REPLACE')
_vg = ob_body.vertex_groups.new(name='Bone.005')
for _i, _w in zip([516, 517, 518, 519, 524, 525, 526, 527, 532, 533, 554, 555, 558, 559], [0.8438, 0.8752, 0.9396, 0.9422, 0.1285, 0.1463, 0.06665, 0.08941, 0.02491, 0.02795, 0.02491, 0.02795, 0.02491, 0.02795]): _vg.add([_i], _w, 'REPLACE')
_vg = ob_body.vertex_groups.new(name='Bone.006')
for _i, _w in zip([516, 517, 530, 531, 532, 533, 552, 553, 554, 555, 556, 557, 558, 559], [0.0582, 0.04492, 0.9769, 0.978, 0.9587, 0.9585, 0.9769, 0.978, 0.9587, 0.9585, 0.9769, 0.978, 0.9587, 0.9585]): _vg.add([_i], _w, 'REPLACE')
_vg = ob_body.vertex_groups.new(name='Bone.013')
_vg = ob_body.vertex_groups.new(name='Bone.014')
_vg.add([0, 1, 2, 3, 4, 5, 6, 7, 8, 9, 10, 11, 12, 13, 14, 15, 16, 17, 18, 19, 20, 21, 22, 23, 24, 25, 26, 27, 28, 29, 30, 31, 32, 33, 34, 35, 36, 37, 38, 39, 40, 41, 42, 43, 44, 45, 46, 47, 48, 49, 50, 51, 52, 53, 54, 55, 56, 57, 58, 59, 60, 61, 62, 63, 64, 65, 66, 67, 68, 69, 70, 71, 72, 73, 74, 75, 76, 77, 78, 79, 80, 81, 82, 83, 84, 85, 86, 87, 88, 89, 90, 91, 92, 93, 94, 95, 96, 97, 98, 99, 100, 101, 102, 103, 104, 105, 106, 107, 108, 109, 110, 111, 112, 113, 114, 115, 116, 117, 118, 119, 120, 121, 122, 123, 124, 125, 126, 127, 128, 129, 130, 131, 132, 133, 134, 135, 136, 137, 138, 139, 140, 141, 142, 143, 144, 145, 146, 147, 148, 149, 150, 151, 152, 153, 154, 155, 156, 157, 158, 159, 160, 161, 162, 163, 164, 165, 166, 167, 168, 169, 170, 171, 172, 173, 174, 175, 176, 177, 178, 179, 180, 181, 182, 183, 184, 185, 186, 187, 188, 189, 190, 191, 192, 193, 194, 195, 196, 197, 198, 199, 200, 201, 202, 203, 204, 205, 206, 207, 208, 209, 210, 211, 212, 213, 214, 215, 216, 217, 218, 219, 220, 221, 222, 223, 224, 225, 226, 227, 228, 229, 230, 231, 232, 233, 234, 235, 236, 237, 238, 239, 240, 241, 242, 243, 244, 245, 246, 247, 248, 249, 250, 251, 252, 253, 254, 255, 256, 257, 258, 259, 260, 261, 262, 263, 264, 265, 266, 267, 268, 269, 270, 271, 272, 273, 274, 275, 276, 277, 278, 279, 280, 281, 282, 283, 284, 285, 286, 287, 288, 289, 290, 291, 292, 293, 294, 295, 296, 297, 298, 299, 300, 301, 302, 303, 304, 305, 306, 307, 308, 309, 310, 311, 312, 313, 314, 315, 316, 317, 318, 319, 320, 321, 322, 323, 324, 325, 326, 327, 328, 329, 330, 331, 332, 333, 334, 335, 336, 337, 338, 339, 340, 341, 342, 343, 344, 345, 346, 347, 348, 349, 350, 351, 352, 353, 354, 355, 356, 357, 358, 359, 360, 361, 362, 363, 364, 365, 366, 367, 368, 369, 370, 371, 372, 373, 374, 375, 376, 377, 378, 379, 380, 381, 382, 383, 384, 385, 386, 387, 388, 389, 390, 391, 392, 393, 394, 395, 396, 397, 398, 399, 400, 401, 402, 403, 404, 405, 406, 407, 408, 409, 410, 411, 412, 413, 414, 415, 416, 417, 418, 419, 420, 421, 422, 423, 424, 425, 426, 427, 428, 429, 430, 431, 432, 433, 434, 435, 436, 437, 438, 439, 440, 441, 442, 443, 444, 445, 446, 447, 448, 449, 450, 451, 452, 453, 454, 455, 456, 457, 458, 459, 460, 461, 462, 463, 464, 465, 466, 467, 468, 469, 470, 471, 472, 473, 474, 475, 476, 477, 478, 479, 480, 481, 482, 483, 484, 485, 486, 487, 488, 489, 490, 491, 492, 493, 494, 495, 496, 497, 498, 499, 500, 501, 502, 503, 504, 505, 506, 507, 508, 509, 510, 511, 512, 513], 1.0, 'REPLACE')
_vg = ob_body.vertex_groups.new(name='Bone.007')
for _i, _w in zip([524, 525, 540, 541, 542, 543, 551, 575, 583], [0.06526, 0.1209, 0.4448, 0.4431, 0.4349, 0.09724, 0.02548, 0.02548, 0.02548]): _vg.add([_i], _w, 'REPLACE')
_vg = ob_body.vertex_groups.new(name='Bone.008')
for _i, _w in zip([524, 525, 540, 541, 542, 543, 548, 549, 550, 551, 572, 573, 574, 575, 580, 581, 582, 583], [0.05344, 0.1285, 0.4921, 0.4775, 0.04005, 0.02684, 0.04802, 0.05062, 0.05819, 0.002354, 0.04802, 0.05062, 0.05819, 0.002354, 0.04802, 0.05062, 0.05819, 0.002354]): _vg.add([_i], _w, 'REPLACE')
_vg = ob_body.vertex_groups.new(name='Bone.009')
for _i, _w in zip([548, 549, 550, 551, 572, 573, 574, 575, 580, 581, 582, 583], [0.9427, 0.9343, 0.9161, 0.9226, 0.9427, 0.9343, 0.9161, 0.9226, 0.9427, 0.9343, 0.9161, 0.9226]): _vg.add([_i], _w, 'REPLACE')
_vg = ob_body.vertex_groups.new(name='Bone.010')
for _i, _w in zip([522, 523, 538, 539, 541, 542, 543, 547, 571, 579], [0.08085, 0.1233, 0.4542, 0.4442, 0.01747, 0.05634, 0.7397, 0.02158, 0.02158, 0.02158]): _vg.add([_i], _w, 'REPLACE')
_vg = ob_body.vertex_groups.new(name='Bone.011')
for _i, _w in zip([522, 523, 538, 539, 543, 544, 545, 546, 568, 569, 570, 576, 577, 578], [0.05637, 0.1294, 0.4924, 0.4781, 0.08132, 0.0599, 0.05424, 0.04669, 0.0599, 0.05424, 0.04669, 0.0599, 0.05424, 0.04669]): _vg.add([_i], _w, 'REPLACE')
_vg = ob_body.vertex_groups.new(name='Bone.012')
for _i, _w in zip([544, 545, 546, 547, 568, 569, 570, 571, 576, 577, 578, 579], [0.9143, 0.9364, 0.938, 0.9284, 0.9143, 0.9364, 0.938, 0.9284, 0.9143, 0.9364, 0.938, 0.9284]): _vg.add([_i], _w, 'REPLACE')
_m = ob_body.modifiers.new('Armature', 'ARMATURE')
_m.object = ob_armature
_m = ob_body.modifiers.new('Subsurf', 'SUBSURF')
_m.uv_smooth = 'PRESERVE_CORNERS'
_m.quality = 2
_m.levels = 2
_m.show_only_control_edges = False

# ---- collection membership
col_collection_1.objects.link(ob_armature)
col_collection_1.objects.link(ob_body)

# ---- scene / render settings (as saved in the file)
scene.frame_start = 1; scene.frame_end = 200; scene.frame_set(1)
scene.render.engine = 'BLENDER_EEVEE_NEXT'
scene.render.resolution_percentage = 50
scene.render.dither_intensity = 0.0
scene.cycles.use_denoising = False
scene.cycles.samples = 128
scene.cycles.sampling_pattern = 'TABULATED_SOBOL'
scene.cycles.light_sampling_threshold = 0.0
scene.cycles.use_adaptive_sampling = False
scene.cycles.use_light_tree = False
scene.cycles.blur_glossy = 0.0
scene.cycles.sample_clamp_indirect = 0.0
scene.view_settings.view_transform = 'Standard'
bpy.context.view_layer.update()

# ---- added for rendering (the .blend has no active camera and no usable light): camera, sun
cam_auto = bpy.data.cameras.new('AutoCamera')
cam_auto.lens = 50.0
cam_auto.sensor_width = 36.0
cam_auto.clip_end = 1000.0
ob_auto_camera = bpy.data.objects.new('AutoCamera', cam_auto)
scene.collection.objects.link(ob_auto_camera)
ob_auto_camera.location = (2.53869, -3.04977, 2.46086)
ob_auto_camera.rotation_euler = (1.09748, -7.21219e-08, 0.694738)
scene.camera = ob_auto_camera
light_auto_sun = bpy.data.lights.new('AutoSun', 'SUN')
light_auto_sun.energy = 3.0
light_auto_sun.angle = 0.0523599
ob_auto_sun = bpy.data.objects.new('AutoSun', light_auto_sun)
scene.collection.objects.link(ob_auto_sun)
ob_auto_sun.rotation_euler = (0.872665, 0.174533, 0.523599)
bpy.context.view_layer.update()
